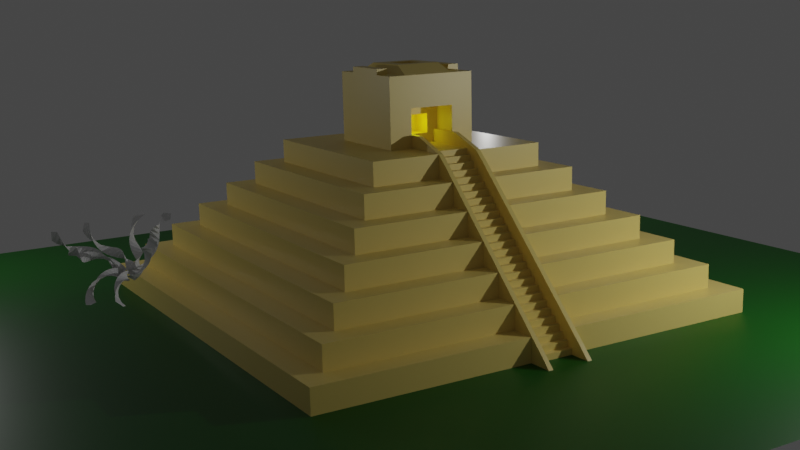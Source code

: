 # Source: MayanPyramid_Alternative.blend  (saved by Blender 2.91.10; exported with 4.5.12 LTS)
import bpy
from mathutils import Matrix  # noqa: F401  (used for matrix-valued properties, if any)

bpy.ops.wm.read_factory_settings(use_empty=True)
scene = bpy.context.scene
scene.name = 'Scene'

# ---- collections
col_collection = bpy.data.collections.new('Collection'); scene.collection.children.link(col_collection)
col_plant = bpy.data.collections.new('plant'); col_collection.children.link(col_plant)

# ---- materials (node trees are filled in below, after node groups)
mat_pyramid = bpy.data.materials.new('Pyramid')
mat_pyramid.alpha_threshold = 0.0
mat_pyramid.use_transparent_shadow = False
mat_pyramid.line_color = (0.0, 0.0, 0.0, 1.0)
mat_ground = bpy.data.materials.new('Ground')
mat_ground.use_transparent_shadow = False

# ---- material node trees
mat_pyramid.use_nodes = True; mat_pyramid.node_tree.nodes.clear()
_N = mat_pyramid.node_tree.nodes; _L = mat_pyramid.node_tree.links
n0 = _N.new('ShaderNodeOutputMaterial'); n0.name = 'Material Output'; n0.location = (300, 300)
n1 = _N.new('ShaderNodeBsdfPrincipled'); n1.name = 'Principled BSDF'; n1.location = (10, 300)
n1.distribution = 'GGX'
n1.subsurface_method = 'BURLEY'
n1.inputs[0].default_value = (0.8276, 0.6448, 0.1861, 1.0)
n1.inputs[2].default_value = 0.4
n1.inputs[3].default_value = 1.45
n1.inputs[27].default_value = (0.0, 0.0, 0.0, 1.0)
n1.inputs[28].default_value = 1.0
_L.new(n1.outputs[0], n0.inputs[0])
n0.is_active_output = True
mat_ground.use_nodes = True; mat_ground.node_tree.nodes.clear()
_N = mat_ground.node_tree.nodes; _L = mat_ground.node_tree.links
n0 = _N.new('ShaderNodeBsdfPrincipled'); n0.name = 'Principled BSDF'; n0.location = (10, 300)
n0.distribution = 'GGX'
n0.subsurface_method = 'BURLEY'
n0.inputs[0].default_value = (0.001593, 0.0985, 0.001359, 1.0)
n0.inputs[3].default_value = 1.45
n0.inputs[27].default_value = (0.0, 0.0, 0.0, 1.0)
n0.inputs[28].default_value = 1.0
n1 = _N.new('ShaderNodeOutputMaterial'); n1.name = 'Material Output'; n1.location = (300, 300)
_L.new(n0.outputs[0], n1.inputs[0])
n1.is_active_output = True

# ---- world
world_world = bpy.data.worlds.new('World'); scene.world = world_world
world_world.use_nodes = True; world_world.node_tree.nodes.clear()
_N = world_world.node_tree.nodes; _L = world_world.node_tree.links
n0 = _N.new('ShaderNodeOutputWorld'); n0.name = 'World Output'; n0.location = (300, 300)
n1 = _N.new('ShaderNodeBackground'); n1.name = 'Background'; n1.location = (10, 300)
n1.inputs[0].default_value = (0.05088, 0.05088, 0.05088, 1.0)
_L.new(n1.outputs[0], n0.inputs[0])
n0.is_active_output = True
world_world.color = (0.05088, 0.05088, 0.05088)
world_world.use_sun_shadow = False
world_world.sun_shadow_jitter_overblur = 0.0

# ---- cameras
cam_camera = bpy.data.cameras.new('Camera')
cam_camera.clip_end = 100.0
cam_camera.ortho_scale = 7.314

# ---- lights
light_light = bpy.data.lights.new('Light', 'POINT')
light_light.transmission_factor = 0.0
light_light.energy = 3000.0
light_light.shadow_soft_size = 0.1
light_light.shadow_maximum_resolution = 0.006
light_light.use_absolute_resolution = True
light_light_001 = bpy.data.lights.new('Light.001', 'POINT')
light_light_001.transmission_factor = 0.0
light_light_001.energy = 1000.0
light_light_001.shadow_soft_size = 0.1
light_light_001.shadow_maximum_resolution = 0.006
light_light_001.use_absolute_resolution = True
light_light_002 = bpy.data.lights.new('Light.002', 'POINT')
light_light_002.transmission_factor = 0.0
light_light_002.energy = 1000.0
light_light_002.shadow_soft_size = 0.1
light_light_002.shadow_maximum_resolution = 0.006
light_light_002.use_absolute_resolution = True
light_point_001 = bpy.data.lights.new('Point.001', 'POINT')
light_point_001.color = (0.874, 1.0, 0.009062)
light_point_001.transmission_factor = 0.0
light_point_001.shadow_soft_size = 0.25
light_point_001.shadow_maximum_resolution = 0.006
light_point_001.use_absolute_resolution = True

# ---- meshes
me_cube = bpy.data.meshes.new('Cube')
me_cube.from_pydata([(9.0, 9.0, 1.0), (10.0, 10.0, 0.0), (9.0, -9.0, 1.0), (10.0, -10.0, 0.0), (-9.0, 9.0, 1.0), (-10.0, 10.0, 0.0), (-9.0, -9.0, 1.0), (-10.0, -10.0, 0.0), (10.0, -10.0, 1.0), (-10.0, -10.0, 1.0), (10.0, 10.0, 1.0), (-10.0, 10.0, 1.0), (8.0, -8.0, 2.0), (-8.0, -8.0, 2.0), (8.0, 8.0, 2.0), (-8.0, 8.0, 2.0), (9.0, -9.0, 2.0), (-9.0, -9.0, 2.0), (9.0, 9.0, 2.0), (-9.0, 9.0, 2.0), (7.0, -7.0, 3.0), (-7.0, -7.0, 3.0), (7.0, 7.0, 3.0), (-7.0, 7.0, 3.0), (8.0, -8.0, 3.0), (-8.0, -8.0, 3.0), (8.0, 8.0, 3.0), (-8.0, 8.0, 3.0), (6.0, -6.0, 4.0), (-6.0, -6.0, 4.0), (6.0, 6.0, 4.0), (-6.0, 6.0, 4.0), (7.0, -7.0, 4.0), (-7.0, -7.0, 4.0), (7.0, 7.0, 4.0), (-7.0, 7.0, 4.0), (5.0, -5.0, 5.0), (-5.0, -5.0, 5.0), (5.0, 5.0, 5.0), (-5.0, 5.0, 5.0), (6.0, -6.0, 5.0), (-6.0, -6.0, 5.0), (6.0, 6.0, 5.0), (-6.0, 6.0, 5.0), (4.0, -4.0, 6.0), (-4.0, -4.0, 6.0), (4.0, 4.0, 6.0), (-4.0, 4.0, 6.0), (5.0, -5.0, 6.0), (-5.0, -5.0, 6.0), (5.0, 5.0, 6.0), (-5.0, 5.0, 6.0), (2.0, -2.0, 7.0), (-2.0, -2.0, 7.0), (2.0, 2.0, 7.0), (-2.0, 2.0, 7.0), (4.0, -4.0, 7.0), (-4.0, -4.0, 7.0), (4.0, 4.0, 7.0), (-4.0, 4.0, 7.0), (2.0, -2.0, 10.0), (-2.0, -2.0, 10.0), (2.0, 2.0, 10.0), (-2.0, 2.0, 10.0), (1.0, -10.0, 1.0), (1.0, 10.0, 1.0), (1.0, 9.0, 1.0), (1.0, -9.0, 2.0), (1.0, 9.0, 2.0), (1.0, -8.0, 2.0), (1.0, -8.0, 3.0), (1.0, 8.0, 3.0), (1.0, 7.0, 3.0), (1.0, -7.0, 4.0), (1.0, 7.0, 4.0), (1.0, -6.0, 5.0), (1.0, 6.0, 5.0), (1.0, -5.0, 6.0), (1.0, 5.0, 6.0), (1.0, -4.0, 7.0), (1.0, 4.0, 7.0), (1.0, 2.0, 7.0), (1.0, -2.0, 10.0), (1.0, 2.0, 10.0), (-1.0, -10.0, 1.0), (-1.0, -9.0, 2.0), (-1.0, -8.0, 3.0), (-1.0, -7.0, 3.0), (-1.0, -7.0, 4.0), (-1.0, -6.0, 4.0), (-1.0, -6.0, 5.0), (-1.0, -5.0, 5.0), (-1.0, -5.0, 6.0), (-1.0, -4.0, 7.0), (-1.0, -2.0, 7.0), (-1.0, -2.0, 10.0), (-1.0, 10.0, 1.0), (-1.0, 9.0, 1.0), (-1.0, 9.0, 2.0), (-1.0, 8.0, 3.0), (-1.0, 7.0, 4.0), (-1.0, 6.0, 4.0), (-1.0, 6.0, 5.0), (-1.0, 5.0, 6.0), (-1.0, 4.0, 6.0), (-1.0, 4.0, 7.0), (-1.0, 2.0, 10.0), (-2.0, 2.0, 8.649), (2.0, 2.0, 8.649), (2.0, -2.0, 8.649), (-2.0, -2.0, 8.649), (1.0, -2.0, 8.649), (1.0, 2.0, 8.649), (-1.0, -2.0, 8.649), (-1.0, 2.0, 8.649), (2.0, 0.0, 10.0), (-2.0, 0.0, 10.0), (0.0, 2.0, 10.0), (1.0, 0.0, 10.37), (0.0, -2.0, 10.0), (-1.0, 0.0, 10.37), (1.5, 0.0, 10.0), (-1.5, 0.0, 10.0), (2.0, -1.0, 10.0), (-2.0, 1.0, 10.0), (1.25, -2.0, 10.0), (0.5, 2.0, 10.0), (1.0, -1.0, 10.37), (-0.5, -2.0, 10.0), (-1.25, 2.0, 10.0), (-1.0, -1.0, 10.37), (-1.25, -2.0, 10.0), (2.0, 1.0, 10.0), (-2.0, -1.0, 10.0), (1.25, 2.0, 10.0), (-0.5, 2.0, 10.0), (1.0, 1.0, 10.37), (0.5, -2.0, 10.0), (-1.0, 1.0, 10.37), (0.0, -1.0, 10.37), (0.0, 1.0, 10.37), (0.5, 0.0, 10.37), (-0.5, 0.0, 10.37), (1.5, -1.0, 10.0), (1.5, 1.0, 10.0), (1.25, 0.0, 10.0), (-1.5, -1.0, 10.0), (-1.5, 1.0, 10.0), (-1.25, 0.0, 10.0), (-1.75, 1.0, 10.0), (-1.25, 1.0, 10.0), (-1.25, -1.0, 10.0), (1.25, 1.0, 10.0), (1.75, 1.0, 10.0), (1.75, -1.0, 10.0), (-0.5, 1.0, 10.37), (0.5, 1.0, 10.37), (0.5, -1.0, 10.37), (-0.5, -1.0, 10.37), (1.25, -1.0, 10.0), (-1.75, -1.0, 10.0), (2.0, 1.0, 10.25), (2.0, 0.0, 10.25), (-2.0, -1.0, 10.25), (-2.0, 0.0, 10.25), (1.5, 1.0, 10.25), (1.5, 0.0, 10.25), (1.75, 0.0, 10.25), (-1.5, 1.0, 10.25), (-1.5, 0.0, 10.25), (-1.75, 0.0, 10.25), (2.0, -1.0, 10.25), (-2.0, 1.0, 10.25), (1.5, -1.0, 10.25), (-1.5, -1.0, 10.25), (-1.75, 1.0, 10.25), (1.75, 1.0, 10.25), (1.75, -1.0, 10.25), (-1.75, -1.0, 10.25), (0.0, 0.5, 10.37), (0.0, -0.5, 10.37), (-0.5, 0.5, 10.37), (-0.25, 1.0, 10.37), (0.5, 0.5, 10.37), (0.25, 1.0, 10.37), (0.5, -0.5, 10.37), (0.25, -1.0, 10.37), (-0.5, -0.5, 10.37), (-0.25, -1.0, 10.37), (-0.25, -0.5, 10.37), (0.25, -0.5, 10.37), (-0.25, 0.5, 10.37), (0.25, 0.5, 10.37), (0.0, 0.5, 10.02), (0.0, 0.0, 10.02), (-0.25, 0.0, 10.02), (0.25, 0.0, 10.02), (0.5, 0.0, 10.02), (-0.5, 0.5, 10.02), (-0.5, 0.0, 10.02), (0.5, 0.5, 10.02), (0.0, -0.5, 10.02), (0.5, -0.5, 10.02), (-0.5, -0.5, 10.02), (-0.25, -0.5, 10.02), (0.25, -0.5, 10.02), (-0.25, 0.5, 10.02), (0.25, 0.5, 10.02), (1.0, -0.843, 7.0), (-1.0, -0.843, 7.0), (1.0, -0.843, 8.649), (-1.0, -0.843, 8.649), (0.0, -0.843, 7.0), (1.0, -0.843, 7.825), (-1.0, -0.843, 7.825), (0.0, -0.843, 8.649), (-0.5, -0.843, 7.0), (1.0, -0.843, 8.237), (-1.0, -0.843, 8.237), (-0.5, -0.843, 8.649), (0.5, -0.843, 7.0), (1.0, -0.843, 7.412), (-1.0, -0.843, 7.412), (0.5, -0.843, 8.649), (0.0, -0.843, 8.237), (0.0, -0.843, 7.412), (-0.5, -0.843, 7.825), (0.5, -0.843, 7.825), (0.5, -0.843, 7.412), (-0.5, -0.843, 7.412), (-0.5, -0.843, 8.237), (0.5, -0.843, 8.237), (0.0, 0.05315, 7.412), (0.0, 0.05315, 7.825), (0.5, 0.05315, 7.825), (0.0, 0.05315, 8.237), (-0.5, 0.05315, 7.825), (0.5, 0.05315, 7.412), (-0.5, 0.05315, 7.412), (-0.5, 0.05315, 8.237), (0.5, 0.05315, 8.237), (1.0, -10.0, 0.0), (-1.0, 10.0, 0.0), (1.0, 10.0, 0.0), (-1.0, 8.0, 2.0), (1.0, 8.0, 2.0), (-1.0, 7.0, 3.0), (1.0, 6.0, 4.0), (-1.0, 5.0, 5.0), (1.0, 5.0, 5.0), (1.0, 4.0, 6.0), (-1.0, 2.0, 7.0), (1.0, -2.0, 7.0), (1.0, -4.0, 6.0), (1.0, -5.0, 5.0), (1.0, -6.0, 4.0), (1.0, -7.0, 3.0), (1.0, -9.0, 1.0), (-1.0, -10.0, 0.0), (-1.0, -9.0, 1.0), (-1.0, -8.0, 2.0), (-1.0, -4.0, 6.0), (-0.3333, 2.0, 8.649), (0.3333, 2.0, 8.649), (-0.3333, 10.0, 0.0), (0.3333, 10.0, 0.0), (-0.3333, 8.0, 2.0), (0.3333, 8.0, 2.0), (-0.3333, 5.0, 5.0), (0.3333, 5.0, 5.0), (-0.3333, 2.0, 7.0), (0.3333, 2.0, 7.0), (-0.3333, 9.0, 1.0), (0.3333, 9.0, 1.0), (-0.3333, 7.0, 3.0), (0.3333, 7.0, 3.0), (-0.3333, 6.0, 4.0), (0.3333, 6.0, 4.0), (-0.3333, 4.0, 6.0), (0.3333, 4.0, 6.0), (0.8037, -9.0, 1.0), (-0.8037, -9.0, 1.0), (0.8037, -4.0, 6.0), (-0.8037, -4.0, 6.0), (0.8037, -3.125, 7.0), (-0.8037, -3.125, 7.0), (-0.8037, -10.0, 0.0), (0.8037, -10.0, 0.0), (0.8037, -8.0, 2.0), (-0.8037, -8.0, 2.0), (0.8037, -7.0, 3.0), (-0.8037, -7.0, 3.0), (0.8037, -6.0, 4.0), (-0.8037, -6.0, 4.0), (0.8037, -5.0, 5.0), (-0.8037, -5.0, 5.0), (1.0, -2.498, 7.546), (1.0, -4.498, 6.545), (1.0, -5.498, 5.545), (1.0, -6.498, 4.545), (-0.8037, -9.498, 1.545), (-1.0, -9.498, 1.545), (-0.8037, -4.498, 6.545), (-1.0, -4.498, 6.545), (-1.0, -8.498, 2.545), (-0.8037, -2.498, 7.546), (-1.0, -2.498, 7.546), (0.8037, -10.5, 0.5454), (1.0, -10.5, 0.5454), (1.0, -7.498, 3.545), (1.0, -8.498, 2.545), (1.0, -9.498, 1.545), (-0.8037, -8.498, 2.545), (-0.8037, -7.498, 3.545), (-1.0, -7.498, 3.545), (-0.8037, -6.498, 4.545), (-1.0, -6.498, 4.545), (-0.8037, -5.498, 5.545), (-1.0, -5.498, 5.545), (-1.0, -10.5, 0.5454), (0.8037, -9.498, 1.545), (0.8037, -4.498, 6.545), (0.8037, -2.498, 7.546), (-0.8037, -10.5, 0.5454), (0.8037, -8.498, 2.545), (0.8037, -7.498, 3.545), (0.8037, -6.498, 4.545), (0.8037, -5.498, 5.545), (-0.8037, -0.843, 7.0), (-1.0, -0.843, 7.0), (1.0, -0.843, 7.0), (0.8037, -0.843, 7.0), (1.0, -0.843, 7.546), (0.8037, -0.843, 7.546), (-0.8037, -0.843, 7.546), (-1.0, -0.843, 7.546), (-0.8037, -11.02, 0.0), (0.8037, -11.02, 0.0), (1.0, -11.02, 0.0), (-1.0, -11.02, 0.0), (1.0, -3.502, 6.473), (-1.0, -3.502, 6.473), (0.8037, -3.502, 6.473), (-0.8037, -3.502, 6.473), (0.8037, -4.0, 7.0), (-0.8037, -4.0, 7.0), (-0.8037, -10.12, 0.0), (-0.8037, -10.12, 0.25), (-0.8037, -9.875, 0.0), (-0.8037, -9.875, 0.25), (0.8037, -10.12, 0.0), (0.8037, -10.12, 0.25), (0.8037, -9.875, 0.0), (0.8037, -9.875, 0.25), (-0.8037, -9.875, 0.25), (-0.8037, -9.875, 0.5), (-0.8037, -9.625, 0.25), (-0.8037, -9.625, 0.5), (0.8037, -9.875, 0.25), (0.8037, -9.875, 0.5), (0.8037, -9.625, 0.25), (0.8037, -9.625, 0.5), (-0.8037, -9.625, 0.5), (-0.8037, -9.625, 0.75), (-0.8037, -9.375, 0.5), (-0.8037, -9.375, 0.75), (0.8037, -9.625, 0.5), (0.8037, -9.625, 0.75), (0.8037, -9.375, 0.5), (0.8037, -9.375, 0.75), (-0.8037, -9.375, 0.75), (-0.8037, -9.375, 1.0), (-0.8037, -9.125, 0.75), (-0.8037, -9.125, 1.0), (0.8037, -9.375, 0.75), (0.8037, -9.375, 1.0), (0.8037, -9.125, 0.75), (0.8037, -9.125, 1.0), (-0.8037, -9.125, 1.0), (-0.8037, -9.125, 1.25), (-0.8037, -8.875, 1.0), (-0.8037, -8.875, 1.25), (0.8037, -9.125, 1.0), (0.8037, -9.125, 1.25), (0.8037, -8.875, 1.0), (0.8037, -8.875, 1.25), (-0.8037, -8.875, 1.25), (-0.8037, -8.875, 1.5), (-0.8037, -8.625, 1.25), (-0.8037, -8.625, 1.5), (0.8037, -8.875, 1.25), (0.8037, -8.875, 1.5), (0.8037, -8.625, 1.25), (0.8037, -8.625, 1.5), (-0.8037, -8.625, 1.5), (-0.8037, -8.625, 1.75), (-0.8037, -8.375, 1.5), (-0.8037, -8.375, 1.75), (0.8037, -8.625, 1.5), (0.8037, -8.625, 1.75), (0.8037, -8.375, 1.5), (0.8037, -8.375, 1.75), (-0.8037, -8.375, 1.75), (-0.8037, -8.375, 2.0), (-0.8037, -8.125, 1.75), (-0.8037, -8.125, 2.0), (0.8037, -8.375, 1.75), (0.8037, -8.375, 2.0), (0.8037, -8.125, 1.75), (0.8037, -8.125, 2.0), (-0.8037, -8.125, 2.0), (-0.8037, -8.125, 2.25), (-0.8037, -7.875, 2.0), (-0.8037, -7.875, 2.25), (0.8037, -8.125, 2.0), (0.8037, -8.125, 2.25), (0.8037, -7.875, 2.0), (0.8037, -7.875, 2.25), (-0.8037, -7.875, 2.25), (-0.8037, -7.875, 2.5), (-0.8037, -7.625, 2.25), (-0.8037, -7.625, 2.5), (0.8037, -7.875, 2.25), (0.8037, -7.875, 2.5), (0.8037, -7.625, 2.25), (0.8037, -7.625, 2.5), (-0.8037, -7.625, 2.5), (-0.8037, -7.625, 2.75), (-0.8037, -7.375, 2.5), (-0.8037, -7.375, 2.75), (0.8037, -7.625, 2.5), (0.8037, -7.625, 2.75), (0.8037, -7.375, 2.5), (0.8037, -7.375, 2.75), (-0.8037, -7.375, 2.75), (-0.8037, -7.375, 3.0), (-0.8037, -7.125, 2.75), (-0.8037, -7.125, 3.0), (0.8037, -7.375, 2.75), (0.8037, -7.375, 3.0), (0.8037, -7.125, 2.75), (0.8037, -7.125, 3.0), (-0.8037, -7.125, 3.0), (-0.8037, -7.125, 3.25), (-0.8037, -6.875, 3.0), (-0.8037, -6.875, 3.25), (0.8037, -7.125, 3.0), (0.8037, -7.125, 3.25), (0.8037, -6.875, 3.0), (0.8037, -6.875, 3.25), (-0.8037, -6.875, 3.25), (-0.8037, -6.875, 3.5), (-0.8037, -6.625, 3.25), (-0.8037, -6.625, 3.5), (0.8037, -6.875, 3.25), (0.8037, -6.875, 3.5), (0.8037, -6.625, 3.25), (0.8037, -6.625, 3.5), (-0.8037, -6.625, 3.5), (-0.8037, -6.625, 3.75), (-0.8037, -6.375, 3.5), (-0.8037, -6.375, 3.75), (0.8037, -6.625, 3.5), (0.8037, -6.625, 3.75), (0.8037, -6.375, 3.5), (0.8037, -6.375, 3.75), (-0.8037, -6.375, 3.75), (-0.8037, -6.375, 4.0), (-0.8037, -6.125, 3.75), (-0.8037, -6.125, 4.0), (0.8037, -6.375, 3.75), (0.8037, -6.375, 4.0), (0.8037, -6.125, 3.75), (0.8037, -6.125, 4.0), (-0.8037, -6.125, 4.0), (-0.8037, -6.125, 4.25), (-0.8037, -5.875, 4.0), (-0.8037, -5.875, 4.25), (0.8037, -6.125, 4.0), (0.8037, -6.125, 4.25), (0.8037, -5.875, 4.0), (0.8037, -5.875, 4.25), (-0.8037, -5.875, 4.25), (-0.8037, -5.875, 4.5), (-0.8037, -5.625, 4.25), (-0.8037, -5.625, 4.5), (0.8037, -5.875, 4.25), (0.8037, -5.875, 4.5), (0.8037, -5.625, 4.25), (0.8037, -5.625, 4.5), (-0.8037, -5.625, 4.5), (-0.8037, -5.625, 4.75), (-0.8037, -5.375, 4.5), (-0.8037, -5.375, 4.75), (0.8037, -5.625, 4.5), (0.8037, -5.625, 4.75), (0.8037, -5.375, 4.5), (0.8037, -5.375, 4.75), (-0.8037, -5.375, 4.75), (-0.8037, -5.375, 5.0), (-0.8037, -5.125, 4.75), (-0.8037, -5.125, 5.0), (0.8037, -5.375, 4.75), (0.8037, -5.375, 5.0), (0.8037, -5.125, 4.75), (0.8037, -5.125, 5.0), (-0.8037, -5.125, 5.0), (-0.8037, -5.125, 5.25), (-0.8037, -4.875, 5.0), (-0.8037, -4.875, 5.25), (0.8037, -5.125, 5.0), (0.8037, -5.125, 5.25), (0.8037, -4.875, 5.0), (0.8037, -4.875, 5.25), (-0.8037, -4.875, 5.25), (-0.8037, -4.875, 5.5), (-0.8037, -4.625, 5.25), (-0.8037, -4.625, 5.5), (0.8037, -4.875, 5.25), (0.8037, -4.875, 5.5), (0.8037, -4.625, 5.25), (0.8037, -4.625, 5.5), (-0.8037, -4.625, 5.5), (-0.8037, -4.625, 5.75), (-0.8037, -4.375, 5.5), (-0.8037, -4.375, 5.75), (0.8037, -4.625, 5.5), (0.8037, -4.625, 5.75), (0.8037, -4.375, 5.5), (0.8037, -4.375, 5.75), (-0.8037, -4.375, 5.75), (-0.8037, -4.375, 6.0), (-0.8037, -4.125, 5.75), (-0.8037, -4.125, 6.0), (0.8037, -4.375, 5.75), (0.8037, -4.375, 6.0), (0.8037, -4.125, 5.75), (0.8037, -4.125, 6.0), (-0.8037, -4.125, 6.0), (-0.8037, -4.125, 6.25), (-0.8037, -3.875, 6.0), (-0.8037, -3.875, 6.25), (0.8037, -4.125, 6.0), (0.8037, -4.125, 6.25), (0.8037, -3.875, 6.0), (0.8037, -3.875, 6.25), (-0.8037, -3.875, 6.25), (-0.8037, -3.875, 6.5), (-0.8037, -3.625, 6.25), (-0.8037, -3.625, 6.5), (0.8037, -3.875, 6.25), (0.8037, -3.875, 6.5), (0.8037, -3.625, 6.25), (0.8037, -3.625, 6.5), (-0.8037, -3.625, 6.5), (-0.8037, -3.625, 6.75), (-0.8037, -3.375, 6.5), (-0.8037, -3.375, 6.75), (0.8037, -3.625, 6.5), (0.8037, -3.625, 6.75), (0.8037, -3.375, 6.5), (0.8037, -3.375, 6.75), (-0.8037, -3.375, 6.75), (-0.8037, -3.375, 7.0), (-0.8037, -3.125, 6.75), (0.8037, -3.375, 6.75), (0.8037, -3.375, 7.0), (0.8037, -3.125, 6.75)], [], [(4, 6, 17, 19), (258, 84, 9, 7), (7, 9, 11, 5), (243, 1, 3, 241), (1, 10, 8, 3), (243, 65, 10, 1), (259, 6, 9, 84), (0, 2, 8, 10), (6, 4, 11, 9), (66, 0, 10, 65), (15, 13, 25, 27), (257, 2, 16, 67), (97, 4, 19, 98), (2, 0, 18, 16), (260, 13, 17, 85), (14, 12, 16, 18), (13, 15, 19, 17), (245, 14, 18, 68), (246, 23, 35, 100), (69, 12, 24, 70), (244, 15, 27, 99), (12, 14, 26, 24), (87, 21, 25, 86), (22, 20, 24, 26), (21, 23, 27, 25), (72, 22, 26, 71), (255, 28, 40, 75), (20, 22, 34, 32), (23, 21, 33, 35), (256, 20, 32, 73), (89, 29, 33, 88), (30, 28, 32, 34), (29, 31, 35, 33), (247, 30, 34, 74), (39, 37, 49, 51), (101, 31, 43, 102), (28, 30, 42, 40), (31, 29, 41, 43), (91, 37, 41, 90), (38, 36, 40, 42), (37, 39, 43, 41), (249, 38, 42, 76), (44, 46, 58, 56), (254, 36, 48, 77), (248, 39, 51, 103), (36, 38, 50, 48), (261, 45, 49, 92), (46, 44, 48, 50), (45, 47, 51, 49), (250, 46, 50, 78), (114, 107, 63, 129, 106), (47, 45, 57, 59), (253, 44, 56, 79), (104, 47, 59, 105), (94, 53, 57, 93), (54, 52, 56, 58), (53, 55, 59, 57), (81, 54, 58, 80), (109, 108, 62, 132, 115, 123, 60), (107, 110, 61, 133, 116, 124, 63), (111, 109, 60, 125, 82), (113, 111, 82, 137, 119, 128, 95), (159, 127, 82, 125), (250, 78, 249), (52, 252, 79, 56), (46, 250, 80, 58), (89, 88, 87), (108, 112, 83, 134, 62), (102, 248, 101), (44, 253, 77, 48), (38, 249, 78, 50), (36, 254, 75, 40), (30, 247, 76, 42), (28, 255, 73, 32), (100, 101, 246), (20, 256, 70, 24), (14, 245, 71, 26), (22, 72, 74, 34), (72, 71, 245), (12, 69, 67, 16), (0, 66, 68, 18), (2, 257, 64, 8), (3, 8, 64, 241), (5, 242, 258, 7), (5, 11, 96, 242), (4, 97, 96, 11), (6, 259, 85, 17), (15, 244, 98, 19), (13, 260, 86, 25), (23, 246, 99, 27), (29, 89, 90, 41), (21, 87, 88, 33), (31, 101, 100, 35), (39, 248, 102, 43), (37, 91, 92, 49), (47, 104, 103, 51), (45, 261, 93, 57), (55, 251, 105, 59), (110, 113, 95, 131, 61), (158, 130, 95, 128), (91, 90, 89), (99, 246, 244), (112, 263, 262, 114, 106, 135, 117, 126, 83), (73, 255, 256), (81, 80, 250), (261, 92, 91), (75, 254, 255), (98, 244, 97), (247, 74, 72), (270, 251, 114, 262), (53, 94, 113, 110), (54, 81, 112, 108), (113, 94, 209, 222, 214, 218, 211), (252, 52, 109, 111), (55, 53, 110, 107), (52, 54, 108, 109), (251, 55, 107, 114), (157, 186, 139, 119, 137), (183, 192, 207, 200), (155, 138, 120, 142, 181), (143, 159, 125, 60, 123, 154), (154, 123, 171, 177), (152, 136, 118, 145), (146, 160, 133, 61, 131, 151), (150, 147, 122, 148), (124, 116, 164, 172), (121, 143, 173, 166), (129, 63, 124, 149, 147, 150), (138, 150, 148, 120), (106, 129, 150, 138), (130, 151, 131, 95), (120, 148, 151, 130), (148, 122, 146, 151), (144, 152, 145, 121), (62, 134, 152, 144, 153, 132), (134, 83, 136, 152), (115, 132, 161, 162), (123, 115, 162, 171), (144, 121, 166, 165), (180, 190, 205, 201), (117, 135, 155, 182, 140), (135, 106, 138, 155), (136, 156, 183, 141, 118), (83, 126, 156, 136), (126, 117, 140, 184, 156), (127, 157, 137, 82), (118, 141, 185, 157, 127), (190, 180, 139, 186), (139, 188, 158, 128, 119), (189, 187, 158, 188), (142, 120, 130, 158, 187), (121, 145, 159, 143), (145, 118, 127, 159), (153, 144, 165, 176), (146, 122, 169, 174), (176, 165, 166, 167), (175, 172, 164, 170), (168, 175, 170, 169), (161, 176, 167, 162), (162, 167, 177, 171), (167, 166, 173, 177), (169, 170, 178, 174), (170, 164, 163, 178), (116, 133, 163, 164), (143, 154, 177, 173), (160, 146, 174, 178), (122, 147, 168, 169), (147, 149, 175, 168), (133, 160, 178, 163), (149, 124, 172, 175), (132, 153, 176, 161), (180, 189, 188, 139), (181, 142, 199, 198), (179, 191, 206, 193), (185, 190, 186, 157), (187, 189, 204, 203), (185, 141, 197, 202), (190, 185, 202, 205), (140, 182, 191, 179), (182, 155, 181, 191), (189, 180, 201, 204), (156, 184, 192, 183), (184, 140, 179, 192), (207, 193, 194, 196), (206, 198, 199, 195), (194, 195, 204, 201), (195, 199, 203, 204), (197, 196, 205, 202), (196, 194, 201, 205), (193, 206, 195, 194), (200, 207, 196, 197), (141, 183, 200, 197), (191, 181, 198, 206), (192, 179, 193, 207), (142, 187, 203, 199), (231, 217, 210, 223), (252, 111, 210, 217, 213, 221, 208), (111, 113, 211, 219, 215, 223, 210), (94, 285, 284, 252, 208, 220, 212, 216, 209), (230, 224, 215, 219), (226, 229, 238, 236), (228, 221, 213, 227), (231, 224, 235, 240), (212, 220, 228, 225), (220, 208, 221, 228), (222, 229, 226, 214), (209, 216, 229, 222), (216, 212, 225, 229), (218, 230, 219, 211), (214, 226, 230, 218), (229, 225, 232, 238), (224, 231, 223, 215), (230, 226, 236, 239), (227, 213, 217, 231), (238, 232, 233, 236), (232, 237, 234, 233), (236, 233, 235, 239), (233, 234, 240, 235), (227, 231, 240, 234), (225, 228, 237, 232), (224, 230, 239, 235), (228, 227, 234, 237), (271, 81, 250, 279), (279, 250, 249, 269), (269, 249, 247, 277), (277, 247, 72, 275), (275, 72, 245, 267), (267, 245, 66, 273), (273, 66, 243, 265), (265, 243, 241, 287), (103, 104, 248), (245, 68, 66), (105, 251, 104), (249, 76, 247), (96, 97, 242), (66, 65, 243), (292, 290, 325, 326), (256, 255, 299, 309), (259, 258, 319, 301), (289, 291, 313, 312), (254, 253, 297, 298), (87, 260, 304, 314), (290, 288, 324, 325), (87, 86, 260), (70, 256, 69), (260, 85, 259), (259, 84, 258), (67, 69, 257), (79, 252, 340, 253), (94, 93, 261, 341), (77, 253, 254), (64, 257, 241), (319, 258, 339), (280, 281, 286, 287), (89, 87, 314, 316), (288, 289, 281, 280), (281, 289, 312, 300), (290, 291, 289, 288), (287, 241, 338, 337), (292, 293, 291, 290), (91, 89, 316, 318), (294, 295, 293, 292), (288, 280, 320, 324), (282, 283, 295, 294), (252, 284, 331, 330), (342, 343, 283, 282), (242, 264, 286, 258), (264, 265, 287, 286), (97, 272, 264, 242), (272, 273, 265, 264), (244, 266, 272, 97), (266, 267, 273, 272), (246, 274, 266, 244), (274, 275, 267, 266), (101, 276, 274, 246), (276, 277, 275, 274), (248, 268, 276, 101), (268, 269, 277, 276), (104, 278, 268, 248), (278, 279, 269, 268), (251, 270, 278, 104), (270, 271, 279, 278), (81, 271, 263, 112), (271, 270, 262, 263), (345, 93, 303, 302), (302, 303, 318, 317), (317, 318, 316, 315), (315, 316, 314, 313), (313, 314, 304, 312), (312, 304, 301, 300), (300, 301, 319, 323), (311, 320, 307, 308), (310, 324, 320, 311), (309, 325, 324, 310), (299, 326, 325, 309), (298, 327, 326, 299), (297, 321, 327, 298), (79, 344, 321, 297), (69, 256, 309, 310), (291, 293, 315, 313), (257, 69, 310, 311), (294, 292, 326, 327), (322, 296, 332, 333), (241, 257, 311, 308), (340, 252, 296, 79), (293, 295, 317, 315), (255, 254, 298, 299), (282, 294, 327, 321), (295, 283, 302, 317), (342, 282, 321, 344), (260, 259, 301, 304), (343, 285, 305, 345), (280, 287, 307, 320), (341, 261, 303, 93), (286, 281, 300, 323), (261, 91, 318, 303), (330, 331, 333, 332), (328, 329, 335, 334), (306, 305, 334, 335), (94, 306, 335, 329), (284, 322, 333, 331), (285, 94, 329, 328), (296, 252, 330, 332), (305, 285, 328, 334), (323, 319, 339, 336), (307, 287, 337), (308, 307, 337, 338), (286, 323, 336), (241, 308, 338), (336, 339, 258, 286), (94, 341, 93, 306), (283, 343, 345, 302), (284, 342, 344, 322), (253, 340, 79, 297), (296, 322, 344, 79), (305, 306, 93, 345), (284, 285, 343, 342), (346, 347, 349, 348), (348, 349, 353, 352), (352, 353, 351, 350), (350, 351, 347, 346), (348, 352, 350, 346), (353, 349, 347, 351), (354, 355, 357, 356), (356, 357, 361, 360), (360, 361, 359, 358), (358, 359, 355, 354), (356, 360, 358, 354), (361, 357, 355, 359), (362, 363, 365, 364), (364, 365, 369, 368), (368, 369, 367, 366), (366, 367, 363, 362), (364, 368, 366, 362), (369, 365, 363, 367), (370, 371, 373, 372), (372, 373, 377, 376), (376, 377, 375, 374), (374, 375, 371, 370), (372, 376, 374, 370), (377, 373, 371, 375), (378, 379, 381, 380), (380, 381, 385, 384), (384, 385, 383, 382), (382, 383, 379, 378), (380, 384, 382, 378), (385, 381, 379, 383), (386, 387, 389, 388), (388, 389, 393, 392), (392, 393, 391, 390), (390, 391, 387, 386), (388, 392, 390, 386), (393, 389, 387, 391), (394, 395, 397, 396), (396, 397, 401, 400), (400, 401, 399, 398), (398, 399, 395, 394), (396, 400, 398, 394), (401, 397, 395, 399), (402, 403, 405, 404), (404, 405, 409, 408), (408, 409, 407, 406), (406, 407, 403, 402), (404, 408, 406, 402), (409, 405, 403, 407), (410, 411, 413, 412), (412, 413, 417, 416), (416, 417, 415, 414), (414, 415, 411, 410), (412, 416, 414, 410), (417, 413, 411, 415), (418, 419, 421, 420), (420, 421, 425, 424), (424, 425, 423, 422), (422, 423, 419, 418), (420, 424, 422, 418), (425, 421, 419, 423), (426, 427, 429, 428), (428, 429, 433, 432), (432, 433, 431, 430), (430, 431, 427, 426), (428, 432, 430, 426), (433, 429, 427, 431), (434, 435, 437, 436), (436, 437, 441, 440), (440, 441, 439, 438), (438, 439, 435, 434), (436, 440, 438, 434), (441, 437, 435, 439), (442, 443, 445, 444), (444, 445, 449, 448), (448, 449, 447, 446), (446, 447, 443, 442), (444, 448, 446, 442), (449, 445, 443, 447), (450, 451, 453, 452), (452, 453, 457, 456), (456, 457, 455, 454), (454, 455, 451, 450), (452, 456, 454, 450), (457, 453, 451, 455), (458, 459, 461, 460), (460, 461, 465, 464), (464, 465, 463, 462), (462, 463, 459, 458), (460, 464, 462, 458), (465, 461, 459, 463), (466, 467, 469, 468), (468, 469, 473, 472), (472, 473, 471, 470), (470, 471, 467, 466), (468, 472, 470, 466), (473, 469, 467, 471), (474, 475, 477, 476), (476, 477, 481, 480), (480, 481, 479, 478), (478, 479, 475, 474), (476, 480, 478, 474), (481, 477, 475, 479), (482, 483, 485, 484), (484, 485, 489, 488), (488, 489, 487, 486), (486, 487, 483, 482), (484, 488, 486, 482), (489, 485, 483, 487), (490, 491, 493, 492), (492, 493, 497, 496), (496, 497, 495, 494), (494, 495, 491, 490), (492, 496, 494, 490), (497, 493, 491, 495), (498, 499, 501, 500), (500, 501, 505, 504), (504, 505, 503, 502), (502, 503, 499, 498), (500, 504, 502, 498), (505, 501, 499, 503), (506, 507, 509, 508), (508, 509, 513, 512), (512, 513, 511, 510), (510, 511, 507, 506), (508, 512, 510, 506), (513, 509, 507, 511), (514, 515, 517, 516), (516, 517, 521, 520), (520, 521, 519, 518), (518, 519, 515, 514), (516, 520, 518, 514), (521, 517, 515, 519), (522, 523, 525, 524), (524, 525, 529, 528), (528, 529, 527, 526), (526, 527, 523, 522), (524, 528, 526, 522), (529, 525, 523, 527), (530, 531, 533, 532), (532, 533, 537, 536), (536, 537, 535, 534), (534, 535, 531, 530), (532, 536, 534, 530), (537, 533, 531, 535), (538, 539, 541, 540), (540, 541, 545, 544), (544, 545, 543, 542), (542, 543, 539, 538), (540, 544, 542, 538), (545, 541, 539, 543), (546, 547, 549, 548), (548, 549, 553, 552), (552, 553, 551, 550), (550, 551, 547, 546), (548, 552, 550, 546), (553, 549, 547, 551), (554, 555, 557, 556), (556, 557, 561, 560), (560, 561, 559, 558), (558, 559, 555, 554), (556, 560, 558, 554), (561, 557, 555, 559), (562, 563, 285, 564), (564, 285, 284, 567), (567, 284, 566, 565), (565, 566, 563, 562), (564, 567, 565, 562), (284, 285, 563, 566)])
_k = set([(79, 344), (93, 345)])
me_cube.attributes.new('sharp_edge', 'BOOLEAN', 'EDGE').data.foreach_set('value', [ (min(e.vertices), max(e.vertices)) in _k for e in me_cube.edges])
_uv = me_cube.uv_layers.new(name='UVMap')
_uv.uv.foreach_set('vector', [0.8625, 0.5125, 0.8625, 0.7375, 0.8625, 0.7375, 0.8625, 0.5125, 0.5, 0.875, 0.625, 0.875, 0.625, 1.0, 0.5, 1.0, 0.5, 0.0, 0.625, 0.0, 0.625, 0.25, 0.5, 0.25, 0.25, 0.5, 0.5, 0.5, 0.5, 0.75, 0.25, 0.75, 0.5, 0.5, 0.625, 0.5, 0.625, 0.75, 0.5, 0.75, 0.5, 0.375, 0.625, 0.375, 0.625, 0.5, 0.5, 0.5, 0.75, 0.7375, 0.8625, 0.7375, 0.875, 0.75, 0.75, 0.75, 0.6375, 0.5125, 0.6375, 0.7375, 0.625, 0.75, 0.625, 0.5, 0.8625, 0.7375, 0.8625, 0.5125, 0.875, 0.5, 0.875, 0.75, 0.75, 0.5125, 0.6375, 0.5125, 0.625, 0.5, 0.75, 0.5, 0.85, 0.525, 0.85, 0.725, 0.85, 0.725, 0.85, 0.525, 0.75, 0.7375, 0.6375, 0.7375, 0.6375, 0.7375, 0.75, 0.7375, 0.75, 0.5125, 0.8625, 0.5125, 0.8625, 0.5125, 0.75, 0.5125, 0.6375, 0.7375, 0.6375, 0.5125, 0.6375, 0.5125, 0.6375, 0.7375, 0.75, 0.725, 0.85, 0.725, 0.8625, 0.7375, 0.75, 0.7375, 0.65, 0.525, 0.65, 0.725, 0.6375, 0.7375, 0.6375, 0.5125, 0.85, 0.725, 0.85, 0.525, 0.8625, 0.5125, 0.8625, 0.7375, 0.75, 0.525, 0.65, 0.525, 0.6375, 0.5125, 0.75, 0.5125, 0.75, 0.5375, 0.8375, 0.5375, 0.8375, 0.5375, 0.75, 0.5375, 0.75, 0.725, 0.65, 0.725, 0.65, 0.725, 0.75, 0.725, 0.75, 0.525, 0.85, 0.525, 0.85, 0.525, 0.75, 0.525, 0.65, 0.725, 0.65, 0.525, 0.65, 0.525, 0.65, 0.725, 0.75, 0.7125, 0.8375, 0.7125, 0.85, 0.725, 0.75, 0.725, 0.6625, 0.5375, 0.6625, 0.7125, 0.65, 0.725, 0.65, 0.525, 0.8375, 0.7125, 0.8375, 0.5375, 0.85, 0.525, 0.85, 0.725, 0.75, 0.5375, 0.6625, 0.5375, 0.65, 0.525, 0.75, 0.525, 0.75, 0.7, 0.675, 0.7, 0.675, 0.7, 0.75, 0.7, 0.6625, 0.7125, 0.6625, 0.5375, 0.6625, 0.5375, 0.6625, 0.7125, 0.8375, 0.5375, 0.8375, 0.7125, 0.8375, 0.7125, 0.8375, 0.5375, 0.75, 0.7125, 0.6625, 0.7125, 0.6625, 0.7125, 0.75, 0.7125, 0.75, 0.7, 0.825, 0.7, 0.8375, 0.7125, 0.75, 0.7125, 0.675, 0.55, 0.675, 0.7, 0.6625, 0.7125, 0.6625, 0.5375, 0.825, 0.7, 0.825, 0.55, 0.8375, 0.5375, 0.8375, 0.7125, 0.75, 0.55, 0.675, 0.55, 0.6625, 0.5375, 0.75, 0.5375, 0.8125, 0.5625, 0.8125, 0.6875, 0.8125, 0.6875, 0.8125, 0.5625, 0.75, 0.55, 0.825, 0.55, 0.825, 0.55, 0.75, 0.55, 0.675, 0.7, 0.675, 0.55, 0.675, 0.55, 0.675, 0.7, 0.825, 0.55, 0.825, 0.7, 0.825, 0.7, 0.825, 0.55, 0.75, 0.6875, 0.8125, 0.6875, 0.825, 0.7, 0.75, 0.7, 0.6875, 0.5625, 0.6875, 0.6875, 0.675, 0.7, 0.675, 0.55, 0.8125, 0.6875, 0.8125, 0.5625, 0.825, 0.55, 0.825, 0.7, 0.75, 0.5625, 0.6875, 0.5625, 0.675, 0.55, 0.75, 0.55, 0.7, 0.675, 0.7, 0.575, 0.7, 0.575, 0.7, 0.675, 0.75, 0.6875, 0.6875, 0.6875, 0.6875, 0.6875, 0.75, 0.6875, 0.75, 0.5625, 0.8125, 0.5625, 0.8125, 0.5625, 0.75, 0.5625, 0.6875, 0.6875, 0.6875, 0.5625, 0.6875, 0.5625, 0.6875, 0.6875, 0.75, 0.675, 0.8, 0.675, 0.8125, 0.6875, 0.75, 0.6875, 0.7, 0.575, 0.7, 0.675, 0.6875, 0.6875, 0.6875, 0.5625, 0.8, 0.675, 0.8, 0.575, 0.8125, 0.5625, 0.8125, 0.6875, 0.75, 0.575, 0.7, 0.575, 0.6875, 0.5625, 0.75, 0.5625, 0.75, 0.6, 0.775, 0.6, 0.775, 0.6, 0.7563, 0.6, 0.75, 0.6, 0.8, 0.575, 0.8, 0.675, 0.8, 0.675, 0.8, 0.575, 0.75, 0.675, 0.7, 0.675, 0.7, 0.675, 0.75, 0.675, 0.75, 0.575, 0.8, 0.575, 0.8, 0.575, 0.75, 0.575, 0.75, 0.65, 0.775, 0.65, 0.8, 0.675, 0.75, 0.675, 0.725, 0.6, 0.725, 0.65, 0.7, 0.675, 0.7, 0.575, 0.775, 0.65, 0.775, 0.6, 0.8, 0.575, 0.8, 0.675, 0.75, 0.6, 0.725, 0.6, 0.7, 0.575, 0.75, 0.575, 0.725, 0.65, 0.725, 0.6, 0.725, 0.6, 0.725, 0.6125, 0.725, 0.625, 0.725, 0.6375, 0.725, 0.65, 0.775, 0.6, 0.775, 0.65, 0.775, 0.65, 0.775, 0.6375, 0.775, 0.625, 0.775, 0.6125, 0.775, 0.6, 0.75, 0.65, 0.725, 0.65, 0.725, 0.65, 0.7438, 0.65, 0.75, 0.65, 0.75, 0.65, 0.75, 0.65, 0.75, 0.65, 0.75, 0.65, 0.75, 0.65, 0.75, 0.65, 0.75, 0.65, 0.7438, 0.6375, 0.75, 0.6375, 0.75, 0.65, 0.7438, 0.65, 0.75, 0.575, 0.75, 0.5625, 0.75, 0.5625, 0.725, 0.65, 0.75, 0.65, 0.75, 0.675, 0.7, 0.675, 0.7, 0.575, 0.75, 0.575, 0.75, 0.575, 0.7, 0.575, 0.75, 0.7, 0.75, 0.7125, 0.75, 0.7125, 0.725, 0.6, 0.75, 0.6, 0.75, 0.6, 0.7438, 0.6, 0.725, 0.6, 0.75, 0.55, 0.75, 0.5625, 0.75, 0.55, 0.7, 0.675, 0.75, 0.675, 0.75, 0.6875, 0.6875, 0.6875, 0.6875, 0.5625, 0.75, 0.5625, 0.75, 0.5625, 0.6875, 0.5625, 0.6875, 0.6875, 0.75, 0.6875, 0.75, 0.7, 0.675, 0.7, 0.675, 0.55, 0.75, 0.55, 0.75, 0.55, 0.675, 0.55, 0.675, 0.7, 0.75, 0.7, 0.75, 0.7125, 0.6625, 0.7125, 0.75, 0.5375, 0.75, 0.55, 0.75, 0.5375, 0.6625, 0.7125, 0.75, 0.7125, 0.75, 0.725, 0.65, 0.725, 0.65, 0.525, 0.75, 0.525, 0.75, 0.525, 0.65, 0.525, 0.6625, 0.5375, 0.75, 0.5375, 0.75, 0.5375, 0.6625, 0.5375, 0.75, 0.5375, 0.75, 0.525, 0.75, 0.525, 0.65, 0.725, 0.75, 0.725, 0.75, 0.7375, 0.6375, 0.7375, 0.6375, 0.5125, 0.75, 0.5125, 0.75, 0.5125, 0.6375, 0.5125, 0.6375, 0.7375, 0.75, 0.7375, 0.75, 0.75, 0.625, 0.75, 0.5, 0.75, 0.625, 0.75, 0.625, 0.875, 0.5, 0.875, 0.125, 0.5, 0.25, 0.5, 0.25, 0.75, 0.125, 0.75, 0.5, 0.25, 0.625, 0.25, 0.625, 0.375, 0.5, 0.375, 0.8625, 0.5125, 0.75, 0.5125, 0.75, 0.5, 0.875, 0.5, 0.8625, 0.7375, 0.75, 0.7375, 0.75, 0.7375, 0.8625, 0.7375, 0.85, 0.525, 0.75, 0.525, 0.75, 0.5125, 0.8625, 0.5125, 0.85, 0.725, 0.75, 0.725, 0.75, 0.725, 0.85, 0.725, 0.8375, 0.5375, 0.75, 0.5375, 0.75, 0.525, 0.85, 0.525, 0.825, 0.7, 0.75, 0.7, 0.75, 0.7, 0.825, 0.7, 0.8375, 0.7125, 0.75, 0.7125, 0.75, 0.7125, 0.8375, 0.7125, 0.825, 0.55, 0.75, 0.55, 0.75, 0.5375, 0.8375, 0.5375, 0.8125, 0.5625, 0.75, 0.5625, 0.75, 0.55, 0.825, 0.55, 0.8125, 0.6875, 0.75, 0.6875, 0.75, 0.6875, 0.8125, 0.6875, 0.8, 0.575, 0.75, 0.575, 0.75, 0.5625, 0.8125, 0.5625, 0.8, 0.675, 0.75, 0.675, 0.75, 0.675, 0.8, 0.675, 0.775, 0.6, 0.75, 0.6, 0.75, 0.575, 0.8, 0.575, 0.775, 0.65, 0.75, 0.65, 0.75, 0.65, 0.7563, 0.65, 0.775, 0.65, 0.75, 0.6375, 0.75, 0.6375, 0.75, 0.65, 0.75, 0.65, 0.75, 0.6875, 0.75, 0.7, 0.75, 0.7, 0.75, 0.525, 0.75, 0.5375, 0.75, 0.525, 0.75, 0.6, 0.75, 0.6, 0.75, 0.6, 0.75, 0.6, 0.75, 0.6, 0.75, 0.6, 0.75, 0.6, 0.75, 0.6, 0.75, 0.6, 0.75, 0.7125, 0.75, 0.7, 0.75, 0.7125, 0.75, 0.6, 0.75, 0.575, 0.75, 0.575, 0.75, 0.675, 0.75, 0.6875, 0.75, 0.6875, 0.75, 0.7, 0.75, 0.6875, 0.75, 0.7, 0.75, 0.5125, 0.75, 0.525, 0.75, 0.5125, 0.75, 0.55, 0.75, 0.5375, 0.75, 0.5375, 0.75, 0.6, 0.75, 0.6, 0.75, 0.6, 0.75, 0.6, 0.775, 0.65, 0.75, 0.65, 0.75, 0.65, 0.775, 0.65, 0.725, 0.6, 0.75, 0.6, 0.75, 0.6, 0.725, 0.6, 0.75, 0.65, 0.75, 0.65, 0.75, 0.65, 0.75, 0.65, 0.75, 0.65, 0.75, 0.65, 0.75, 0.65, 0.75, 0.65, 0.725, 0.65, 0.725, 0.65, 0.75, 0.65, 0.775, 0.6, 0.775, 0.65, 0.775, 0.65, 0.775, 0.6, 0.725, 0.65, 0.725, 0.6, 0.725, 0.6, 0.725, 0.65, 0.75, 0.6, 0.775, 0.6, 0.775, 0.6, 0.75, 0.6, 0.75, 0.6375, 0.75, 0.6375, 0.75, 0.6375, 0.75, 0.65, 0.75, 0.65, 0.75, 0.6188, 0.75, 0.6188, 0.75, 0.6188, 0.75, 0.6188, 0.75, 0.6125, 0.75, 0.6125, 0.75, 0.625, 0.75, 0.625, 0.75, 0.6188, 0.7375, 0.6375, 0.7438, 0.6375, 0.7438, 0.65, 0.725, 0.65, 0.725, 0.6375, 0.7313, 0.6375, 0.7313, 0.6375, 0.725, 0.6375, 0.725, 0.6375, 0.7313, 0.6375, 0.7438, 0.6125, 0.75, 0.6125, 0.75, 0.625, 0.7438, 0.625, 0.7625, 0.6375, 0.7688, 0.6375, 0.775, 0.6375, 0.775, 0.65, 0.7563, 0.65, 0.7563, 0.6375, 0.7563, 0.6125, 0.7625, 0.6125, 0.7625, 0.625, 0.7563, 0.625, 0.775, 0.6125, 0.775, 0.625, 0.775, 0.625, 0.775, 0.6125, 0.7375, 0.625, 0.7375, 0.6375, 0.7375, 0.6375, 0.7375, 0.625, 0.7563, 0.6, 0.775, 0.6, 0.775, 0.6125, 0.7688, 0.6125, 0.7625, 0.6125, 0.7563, 0.6125, 0.75, 0.6125, 0.7563, 0.6125, 0.7563, 0.625, 0.75, 0.625, 0.75, 0.6, 0.7563, 0.6, 0.7563, 0.6125, 0.75, 0.6125, 0.75, 0.6375, 0.7563, 0.6375, 0.7563, 0.65, 0.75, 0.65, 0.75, 0.625, 0.7563, 0.625, 0.7563, 0.6375, 0.75, 0.6375, 0.7563, 0.625, 0.7625, 0.625, 0.7625, 0.6375, 0.7563, 0.6375, 0.7375, 0.6125, 0.7438, 0.6125, 0.7438, 0.625, 0.7375, 0.625, 0.725, 0.6, 0.7438, 0.6, 0.7438, 0.6125, 0.7375, 0.6125, 0.7313, 0.6125, 0.725, 0.6125, 0.7438, 0.6, 0.75, 0.6, 0.75, 0.6125, 0.7438, 0.6125, 0.725, 0.625, 0.725, 0.6125, 0.725, 0.6125, 0.725, 0.625, 0.725, 0.6375, 0.725, 0.625, 0.725, 0.625, 0.725, 0.6375, 0.7375, 0.6125, 0.7375, 0.625, 0.7375, 0.625, 0.7375, 0.6125, 0.75, 0.6313, 0.75, 0.6313, 0.75, 0.6313, 0.75, 0.6313, 0.75, 0.6, 0.75, 0.6, 0.75, 0.6125, 0.75, 0.6125, 0.75, 0.6125, 0.75, 0.6, 0.75, 0.6, 0.75, 0.6125, 0.75, 0.6125, 0.75, 0.6125, 0.75, 0.6125, 0.75, 0.6188, 0.75, 0.625, 0.75, 0.625, 0.75, 0.6, 0.75, 0.6, 0.75, 0.6125, 0.75, 0.6125, 0.75, 0.6, 0.75, 0.6, 0.75, 0.6125, 0.75, 0.6125, 0.75, 0.6125, 0.75, 0.6375, 0.75, 0.6375, 0.75, 0.65, 0.75, 0.65, 0.75, 0.625, 0.75, 0.625, 0.75, 0.6313, 0.75, 0.6375, 0.75, 0.6375, 0.75, 0.6313, 0.75, 0.6313, 0.75, 0.6375, 0.75, 0.6375, 0.75, 0.6375, 0.75, 0.6375, 0.75, 0.6375, 0.75, 0.65, 0.75, 0.65, 0.75, 0.6313, 0.75, 0.6313, 0.75, 0.6375, 0.75, 0.6375, 0.75, 0.625, 0.75, 0.625, 0.75, 0.6375, 0.75, 0.6375, 0.75, 0.6313, 0.7375, 0.625, 0.7438, 0.625, 0.7438, 0.6375, 0.7375, 0.6375, 0.7438, 0.625, 0.75, 0.625, 0.75, 0.6375, 0.7438, 0.6375, 0.7313, 0.6125, 0.7375, 0.6125, 0.7375, 0.6125, 0.7313, 0.6125, 0.7625, 0.6375, 0.7625, 0.625, 0.7625, 0.625, 0.7625, 0.6375, 0.7313, 0.6125, 0.7375, 0.6125, 0.7375, 0.625, 0.7313, 0.625, 0.7688, 0.6125, 0.775, 0.6125, 0.775, 0.625, 0.7688, 0.625, 0.7625, 0.6125, 0.7688, 0.6125, 0.7688, 0.625, 0.7625, 0.625, 0.725, 0.6125, 0.7313, 0.6125, 0.7313, 0.625, 0.725, 0.625, 0.725, 0.625, 0.7313, 0.625, 0.7313, 0.6375, 0.725, 0.6375, 0.7313, 0.625, 0.7375, 0.625, 0.7375, 0.6375, 0.7313, 0.6375, 0.7625, 0.625, 0.7688, 0.625, 0.7688, 0.6375, 0.7625, 0.6375, 0.7688, 0.625, 0.775, 0.625, 0.775, 0.6375, 0.7688, 0.6375, 0.775, 0.625, 0.775, 0.6375, 0.775, 0.6375, 0.775, 0.625, 0.7375, 0.6375, 0.7313, 0.6375, 0.7313, 0.6375, 0.7375, 0.6375, 0.7688, 0.6375, 0.7625, 0.6375, 0.7625, 0.6375, 0.7688, 0.6375, 0.7625, 0.625, 0.7625, 0.6125, 0.7625, 0.6125, 0.7625, 0.625, 0.7625, 0.6125, 0.7688, 0.6125, 0.7688, 0.6125, 0.7625, 0.6125, 0.775, 0.6375, 0.7688, 0.6375, 0.7688, 0.6375, 0.775, 0.6375, 0.7688, 0.6125, 0.775, 0.6125, 0.775, 0.6125, 0.7688, 0.6125, 0.725, 0.6125, 0.7313, 0.6125, 0.7313, 0.6125, 0.725, 0.6125, 0.75, 0.6313, 0.75, 0.6313, 0.75, 0.6375, 0.75, 0.6375, 0.75, 0.6188, 0.75, 0.625, 0.75, 0.625, 0.75, 0.6188, 0.75, 0.6188, 0.75, 0.6188, 0.75, 0.6188, 0.75, 0.6188, 0.75, 0.6313, 0.75, 0.6313, 0.75, 0.6375, 0.75, 0.6375, 0.75, 0.6313, 0.75, 0.6313, 0.75, 0.6313, 0.75, 0.6313, 0.75, 0.6313, 0.75, 0.625, 0.75, 0.625, 0.75, 0.6313, 0.75, 0.6313, 0.75, 0.6313, 0.75, 0.6313, 0.75, 0.6313, 0.75, 0.6125, 0.75, 0.6125, 0.75, 0.6188, 0.75, 0.6188, 0.75, 0.6125, 0.75, 0.6125, 0.75, 0.6188, 0.75, 0.6188, 0.75, 0.6313, 0.75, 0.6313, 0.75, 0.6313, 0.75, 0.6313, 0.75, 0.6125, 0.75, 0.6125, 0.75, 0.6188, 0.75, 0.6188, 0.75, 0.6125, 0.75, 0.6125, 0.75, 0.6188, 0.75, 0.6188, 0.75, 0.6188, 0.75, 0.6188, 0.75, 0.625, 0.75, 0.625, 0.75, 0.6188, 0.75, 0.6188, 0.75, 0.625, 0.75, 0.625, 0.75, 0.625, 0.75, 0.625, 0.75, 0.6313, 0.75, 0.6313, 0.75, 0.625, 0.75, 0.625, 0.75, 0.6313, 0.75, 0.6313, 0.75, 0.625, 0.75, 0.625, 0.75, 0.6313, 0.75, 0.6313, 0.75, 0.625, 0.75, 0.625, 0.75, 0.6313, 0.75, 0.6313, 0.75, 0.6188, 0.75, 0.6188, 0.75, 0.625, 0.75, 0.625, 0.75, 0.6188, 0.75, 0.6188, 0.75, 0.625, 0.75, 0.625, 0.75, 0.625, 0.75, 0.6188, 0.75, 0.6188, 0.75, 0.625, 0.75, 0.6188, 0.75, 0.6188, 0.75, 0.6188, 0.75, 0.6188, 0.75, 0.6188, 0.75, 0.6188, 0.75, 0.6188, 0.75, 0.6188, 0.75, 0.625, 0.75, 0.6313, 0.75, 0.6313, 0.75, 0.625, 0.75, 0.65, 0.75, 0.65, 0.75, 0.65, 0.75, 0.65, 0.75, 0.65, 0.75, 0.65, 0.75, 0.65, 0.75, 0.65, 0.75, 0.65, 0.75, 0.65, 0.75, 0.65, 0.75, 0.65, 0.75, 0.65, 0.75, 0.65, 0.75, 0.65, 0.75, 0.65, 0.75, 0.65, 0.75, 0.65, 0.75, 0.65, 0.75, 0.65, 0.75, 0.65, 0.75, 0.65, 0.75, 0.65, 0.75, 0.65, 0.75, 0.65, 0.75, 0.65, 0.75, 0.65, 0.75, 0.65, 0.75, 0.65, 0.75, 0.65, 0.75, 0.65, 0.75, 0.65, 0.75, 0.65, 0.75, 0.65, 0.75, 0.65, 0.75, 0.65, 0.75, 0.65, 0.75, 0.65, 0.75, 0.65, 0.75, 0.65, 0.75, 0.65, 0.75, 0.65, 0.75, 0.65, 0.75, 0.65, 0.75, 0.65, 0.75, 0.65, 0.75, 0.65, 0.75, 0.65, 0.75, 0.65, 0.75, 0.65, 0.75, 0.65, 0.75, 0.65, 0.75, 0.65, 0.75, 0.65, 0.75, 0.65, 0.75, 0.65, 0.75, 0.65, 0.75, 0.65, 0.75, 0.65, 0.75, 0.65, 0.75, 0.65, 0.75, 0.65, 0.75, 0.65, 0.75, 0.65, 0.75, 0.65, 0.75, 0.65, 0.75, 0.65, 0.75, 0.65, 0.75, 0.65, 0.75, 0.65, 0.75, 0.65, 0.75, 0.65, 0.75, 0.65, 0.75, 0.65, 0.75, 0.65, 0.75, 0.65, 0.75, 0.65, 0.75, 0.65, 0.75, 0.65, 0.75, 0.65, 0.75, 0.65, 0.75, 0.65, 0.75, 0.65, 0.75, 0.65, 0.75, 0.65, 0.75, 0.65, 0.75, 0.65, 0.75, 0.65, 0.75, 0.65, 0.75, 0.65, 0.75, 0.65, 0.75, 0.65, 0.75, 0.65, 0.75, 0.65, 0.75, 0.65, 0.75, 0.65, 0.75, 0.65, 0.75, 0.65, 0.75, 0.65, 0.75, 0.65, 0.75, 0.65, 0.75, 0.65, 0.75, 0.65, 0.75, 0.65, 0.75, 0.65, 0.75, 0.65, 0.75, 0.65, 0.75, 0.65, 0.75, 0.65, 0.75, 0.65, 0.75, 0.65, 0.75, 0.65, 0.75, 0.65, 0.75, 0.65, 0.75, 0.65, 0.75, 0.65, 0.75, 0.65, 0.75, 0.65, 0.75, 0.65, 0.75, 0.6, 0.75, 0.6, 0.75, 0.575, 0.75, 0.575, 0.75, 0.575, 0.75, 0.575, 0.75, 0.5625, 0.75, 0.5625, 0.75, 0.5625, 0.75, 0.5625, 0.75, 0.55, 0.75, 0.55, 0.75, 0.55, 0.75, 0.55, 0.75, 0.5375, 0.75, 0.5375, 0.75, 0.5375, 0.75, 0.5375, 0.75, 0.525, 0.75, 0.525, 0.75, 0.525, 0.75, 0.525, 0.75, 0.5125, 0.75, 0.5125, 0.75, 0.5125, 0.75, 0.5125, 0.75, 0.5, 0.75, 0.5, 0.25, 0.5, 0.25, 0.5, 0.25, 0.75, 0.25, 0.75, 0.75, 0.5625, 0.75, 0.575, 0.75, 0.5625, 0.75, 0.525, 0.75, 0.5125, 0.75, 0.5125, 0.75, 0.575, 0.75, 0.6, 0.75, 0.575, 0.75, 0.5625, 0.75, 0.55, 0.75, 0.55, 0.75, 0.5, 0.75, 0.5125, 0.75, 0.5, 0.75, 0.5125, 0.75, 0.5, 0.75, 0.5, 0.75, 0.7, 0.75, 0.7125, 0.75, 0.7125, 0.75, 0.7, 0.75, 0.7125, 0.75, 0.7, 0.75, 0.7, 0.75, 0.7125, 0.75, 0.7375, 0.75, 0.75, 0.75, 0.75, 0.75, 0.7375, 0.75, 0.725, 0.75, 0.7125, 0.75, 0.7125, 0.75, 0.725, 0.75, 0.6875, 0.75, 0.675, 0.75, 0.675, 0.75, 0.6875, 0.75, 0.7125, 0.75, 0.725, 0.75, 0.725, 0.75, 0.7125, 0.75, 0.7125, 0.75, 0.725, 0.75, 0.725, 0.75, 0.7125, 0.75, 0.7125, 0.75, 0.725, 0.75, 0.725, 0.75, 0.725, 0.75, 0.7125, 0.75, 0.725, 0.75, 0.725, 0.75, 0.7375, 0.75, 0.7375, 0.75, 0.7375, 0.75, 0.75, 0.75, 0.75, 0.75, 0.7375, 0.75, 0.725, 0.75, 0.7375, 0.75, 0.675, 0.75, 0.65, 0.75, 0.668, 0.75, 0.675, 0.75, 0.65, 0.75, 0.675, 0.75, 0.675, 0.75, 0.668, 0.75, 0.6875, 0.75, 0.675, 0.75, 0.6875, 0.75, 0.75, 0.75, 0.7375, 0.75, 0.75, 0.75, 0.75, 0.75, 0.75, 0.75, 0.75, 0.75, 0.7375, 0.75, 0.7375, 0.75, 0.75, 0.75, 0.75, 0.75, 0.7, 0.75, 0.7125, 0.75, 0.7125, 0.75, 0.7, 0.75, 0.725, 0.75, 0.725, 0.75, 0.7375, 0.75, 0.7375, 0.75, 0.7375, 0.75, 0.725, 0.75, 0.725, 0.75, 0.7375, 0.75, 0.7125, 0.75, 0.7125, 0.75, 0.725, 0.75, 0.725, 0.25, 0.75, 0.25, 0.75, 0.25, 0.75, 0.25, 0.75, 0.75, 0.7, 0.75, 0.7, 0.75, 0.7125, 0.75, 0.7125, 0.75, 0.6875, 0.75, 0.7, 0.75, 0.7, 0.75, 0.6875, 0.75, 0.6875, 0.75, 0.6875, 0.75, 0.7, 0.75, 0.7, 0.75, 0.725, 0.75, 0.7375, 0.75, 0.7375, 0.75, 0.725, 0.75, 0.675, 0.75, 0.675, 0.75, 0.6875, 0.75, 0.6875, 0.75, 0.65, 0.75, 0.65, 0.75, 0.65, 0.75, 0.65, 0.75, 0.668, 0.75, 0.668, 0.75, 0.675, 0.75, 0.675, 0.25, 0.5, 0.25, 0.5, 0.25, 0.75, 0.25, 0.75, 0.25, 0.5, 0.25, 0.5, 0.25, 0.75, 0.25, 0.75, 0.75, 0.5125, 0.75, 0.5125, 0.75, 0.5, 0.75, 0.5, 0.75, 0.5125, 0.75, 0.5125, 0.75, 0.5, 0.75, 0.5, 0.75, 0.525, 0.75, 0.525, 0.75, 0.5125, 0.75, 0.5125, 0.75, 0.525, 0.75, 0.525, 0.75, 0.5125, 0.75, 0.5125, 0.75, 0.5375, 0.75, 0.5375, 0.75, 0.525, 0.75, 0.525, 0.75, 0.5375, 0.75, 0.5375, 0.75, 0.525, 0.75, 0.525, 0.75, 0.55, 0.75, 0.55, 0.75, 0.5375, 0.75, 0.5375, 0.75, 0.55, 0.75, 0.55, 0.75, 0.5375, 0.75, 0.5375, 0.75, 0.5625, 0.75, 0.5625, 0.75, 0.55, 0.75, 0.55, 0.75, 0.5625, 0.75, 0.5625, 0.75, 0.55, 0.75, 0.55, 0.75, 0.575, 0.75, 0.575, 0.75, 0.5625, 0.75, 0.5625, 0.75, 0.575, 0.75, 0.575, 0.75, 0.5625, 0.75, 0.5625, 0.75, 0.6, 0.75, 0.6, 0.75, 0.575, 0.75, 0.575, 0.75, 0.6, 0.75, 0.6, 0.75, 0.575, 0.75, 0.575, 0.75, 0.6, 0.75, 0.6, 0.75, 0.6, 0.75, 0.6, 0.75, 0.6, 0.75, 0.6, 0.75, 0.6, 0.75, 0.6, 0.75, 0.668, 0.75, 0.668, 0.75, 0.675, 0.75, 0.675, 0.75, 0.675, 0.75, 0.675, 0.75, 0.6875, 0.75, 0.6875, 0.75, 0.6875, 0.75, 0.6875, 0.75, 0.7, 0.75, 0.7, 0.75, 0.7, 0.75, 0.7, 0.75, 0.7125, 0.75, 0.7125, 0.75, 0.7125, 0.75, 0.7125, 0.75, 0.725, 0.75, 0.725, 0.75, 0.725, 0.75, 0.725, 0.75, 0.7375, 0.75, 0.7375, 0.75, 0.7375, 0.75, 0.7375, 0.75, 0.75, 0.75, 0.75, 0.75, 0.7375, 0.75, 0.7375, 0.75, 0.75, 0.75, 0.75, 0.75, 0.725, 0.75, 0.725, 0.75, 0.7375, 0.75, 0.7375, 0.75, 0.7125, 0.75, 0.7125, 0.75, 0.725, 0.75, 0.725, 0.75, 0.7, 0.75, 0.7, 0.75, 0.7125, 0.75, 0.7125, 0.75, 0.6875, 0.75, 0.6875, 0.75, 0.7, 0.75, 0.7, 0.75, 0.675, 0.75, 0.675, 0.75, 0.6875, 0.75, 0.6875, 0.75, 0.668, 0.75, 0.668, 0.75, 0.675, 0.75, 0.675, 0.75, 0.725, 0.75, 0.7125, 0.75, 0.7125, 0.75, 0.725, 0.75, 0.7125, 0.75, 0.7, 0.75, 0.7, 0.75, 0.7125, 0.75, 0.7375, 0.75, 0.725, 0.75, 0.725, 0.75, 0.7375, 0.75, 0.6875, 0.75, 0.7, 0.75, 0.7, 0.75, 0.6875, 0.75, 0.65, 0.75, 0.65, 0.75, 0.65, 0.75, 0.65, 0.75, 0.75, 0.75, 0.7375, 0.75, 0.7375, 0.75, 0.75, 0.75, 0.668, 0.75, 0.65, 0.75, 0.65, 0.75, 0.668, 0.75, 0.7, 0.75, 0.6875, 0.75, 0.6875, 0.75, 0.7, 0.75, 0.7, 0.75, 0.6875, 0.75, 0.6875, 0.75, 0.7, 0.75, 0.675, 0.75, 0.6875, 0.75, 0.6875, 0.75, 0.675, 0.75, 0.6875, 0.75, 0.675, 0.75, 0.675, 0.75, 0.6875, 0.75, 0.668, 0.75, 0.675, 0.75, 0.675, 0.75, 0.668, 0.75, 0.725, 0.75, 0.7375, 0.75, 0.7375, 0.75, 0.725, 0.75, 0.668, 0.75, 0.65, 0.75, 0.65, 0.75, 0.668, 0.75, 0.7375, 0.75, 0.75, 0.75, 0.75, 0.75, 0.7375, 0.75, 0.668, 0.75, 0.675, 0.75, 0.675, 0.75, 0.668, 0.75, 0.75, 0.75, 0.7375, 0.75, 0.7375, 0.75, 0.75, 0.75, 0.675, 0.75, 0.6875, 0.75, 0.6875, 0.75, 0.675, 0.75, 0.65, 0.75, 0.65, 0.75, 0.65, 0.75, 0.65, 0.75, 0.65, 0.75, 0.65, 0.75, 0.65, 0.75, 0.65, 0.75, 0.65, 0.75, 0.65, 0.75, 0.65, 0.75, 0.65, 0.75, 0.65, 0.75, 0.65, 0.75, 0.65, 0.75, 0.65, 0.75, 0.65, 0.75, 0.65, 0.75, 0.65, 0.75, 0.65, 0.75, 0.65, 0.75, 0.65, 0.75, 0.65, 0.75, 0.65, 0.75, 0.65, 0.75, 0.65, 0.75, 0.65, 0.75, 0.65, 0.75, 0.65, 0.75, 0.65, 0.75, 0.65, 0.75, 0.65, 0.75, 0.75, 0.75, 0.75, 0.75, 0.75, 0.75, 0.75, 0.75, 0.75, 0.75, 0.75, 0.75, 0.75, 0.75, 0.75, 0.75, 0.75, 0.75, 0.75, 0.75, 0.75, 0.75, 0.75, 0.75, 0.75, 0.75, 0.75, 0.75, 0.75, 0.75, 0.75, 0.75, 0.75, 0.25, 0.75, 0.25, 0.75, 0.25, 0.75, 0.25, 0.75, 0.75, 0.65, 0.75, 0.668, 0.75, 0.668, 0.75, 0.65, 0.75, 0.675, 0.75, 0.668, 0.75, 0.668, 0.75, 0.675, 0.75, 0.65, 0.75, 0.668, 0.75, 0.668, 0.75, 0.65, 0.75, 0.675, 0.75, 0.668, 0.75, 0.668, 0.75, 0.675, 0.75, 0.65, 0.75, 0.65, 0.75, 0.668, 0.75, 0.668, 0.75, 0.65, 0.75, 0.65, 0.75, 0.668, 0.75, 0.668, 0.75, 0.65, 0.75, 0.65, 0.75, 0.668, 0.75, 0.668, 0.375, 0.0, 0.625, 0.0, 0.625, 0.25, 0.375, 0.25, 0.375, 0.25, 0.625, 0.25, 0.625, 0.5, 0.375, 0.5, 0.375, 0.5, 0.625, 0.5, 0.625, 0.75, 0.375, 0.75, 0.375, 0.75, 0.625, 0.75, 0.625, 1.0, 0.375, 1.0, 0.125, 0.5, 0.375, 0.5, 0.375, 0.75, 0.125, 0.75, 0.625, 0.5, 0.875, 0.5, 0.875, 0.75, 0.625, 0.75, 0.375, 0.0, 0.625, 0.0, 0.625, 0.25, 0.375, 0.25, 0.375, 0.25, 0.625, 0.25, 0.625, 0.5, 0.375, 0.5, 0.375, 0.5, 0.625, 0.5, 0.625, 0.75, 0.375, 0.75, 0.375, 0.75, 0.625, 0.75, 0.625, 1.0, 0.375, 1.0, 0.125, 0.5, 0.375, 0.5, 0.375, 0.75, 0.125, 0.75, 0.625, 0.5, 0.875, 0.5, 0.875, 0.75, 0.625, 0.75, 0.375, 0.0, 0.625, 0.0, 0.625, 0.25, 0.375, 0.25, 0.375, 0.25, 0.625, 0.25, 0.625, 0.5, 0.375, 0.5, 0.375, 0.5, 0.625, 0.5, 0.625, 0.75, 0.375, 0.75, 0.375, 0.75, 0.625, 0.75, 0.625, 1.0, 0.375, 1.0, 0.125, 0.5, 0.375, 0.5, 0.375, 0.75, 0.125, 0.75, 0.625, 0.5, 0.875, 0.5, 0.875, 0.75, 0.625, 0.75, 0.375, 0.0, 0.625, 0.0, 0.625, 0.25, 0.375, 0.25, 0.375, 0.25, 0.625, 0.25, 0.625, 0.5, 0.375, 0.5, 0.375, 0.5, 0.625, 0.5, 0.625, 0.75, 0.375, 0.75, 0.375, 0.75, 0.625, 0.75, 0.625, 1.0, 0.375, 1.0, 0.125, 0.5, 0.375, 0.5, 0.375, 0.75, 0.125, 0.75, 0.625, 0.5, 0.875, 0.5, 0.875, 0.75, 0.625, 0.75, 0.375, 0.0, 0.625, 0.0, 0.625, 0.25, 0.375, 0.25, 0.375, 0.25, 0.625, 0.25, 0.625, 0.5, 0.375, 0.5, 0.375, 0.5, 0.625, 0.5, 0.625, 0.75, 0.375, 0.75, 0.375, 0.75, 0.625, 0.75, 0.625, 1.0, 0.375, 1.0, 0.125, 0.5, 0.375, 0.5, 0.375, 0.75, 0.125, 0.75, 0.625, 0.5, 0.875, 0.5, 0.875, 0.75, 0.625, 0.75, 0.375, 0.0, 0.625, 0.0, 0.625, 0.25, 0.375, 0.25, 0.375, 0.25, 0.625, 0.25, 0.625, 0.5, 0.375, 0.5, 0.375, 0.5, 0.625, 0.5, 0.625, 0.75, 0.375, 0.75, 0.375, 0.75, 0.625, 0.75, 0.625, 1.0, 0.375, 1.0, 0.125, 0.5, 0.375, 0.5, 0.375, 0.75, 0.125, 0.75, 0.625, 0.5, 0.875, 0.5, 0.875, 0.75, 0.625, 0.75, 0.375, 0.0, 0.625, 0.0, 0.625, 0.25, 0.375, 0.25, 0.375, 0.25, 0.625, 0.25, 0.625, 0.5, 0.375, 0.5, 0.375, 0.5, 0.625, 0.5, 0.625, 0.75, 0.375, 0.75, 0.375, 0.75, 0.625, 0.75, 0.625, 1.0, 0.375, 1.0, 0.125, 0.5, 0.375, 0.5, 0.375, 0.75, 0.125, 0.75, 0.625, 0.5, 0.875, 0.5, 0.875, 0.75, 0.625, 0.75, 0.375, 0.0, 0.625, 0.0, 0.625, 0.25, 0.375, 0.25, 0.375, 0.25, 0.625, 0.25, 0.625, 0.5, 0.375, 0.5, 0.375, 0.5, 0.625, 0.5, 0.625, 0.75, 0.375, 0.75, 0.375, 0.75, 0.625, 0.75, 0.625, 1.0, 0.375, 1.0, 0.125, 0.5, 0.375, 0.5, 0.375, 0.75, 0.125, 0.75, 0.625, 0.5, 0.875, 0.5, 0.875, 0.75, 0.625, 0.75, 0.375, 0.0, 0.625, 0.0, 0.625, 0.25, 0.375, 0.25, 0.375, 0.25, 0.625, 0.25, 0.625, 0.5, 0.375, 0.5, 0.375, 0.5, 0.625, 0.5, 0.625, 0.75, 0.375, 0.75, 0.375, 0.75, 0.625, 0.75, 0.625, 1.0, 0.375, 1.0, 0.125, 0.5, 0.375, 0.5, 0.375, 0.75, 0.125, 0.75, 0.625, 0.5, 0.875, 0.5, 0.875, 0.75, 0.625, 0.75, 0.375, 0.0, 0.625, 0.0, 0.625, 0.25, 0.375, 0.25, 0.375, 0.25, 0.625, 0.25, 0.625, 0.5, 0.375, 0.5, 0.375, 0.5, 0.625, 0.5, 0.625, 0.75, 0.375, 0.75, 0.375, 0.75, 0.625, 0.75, 0.625, 1.0, 0.375, 1.0, 0.125, 0.5, 0.375, 0.5, 0.375, 0.75, 0.125, 0.75, 0.625, 0.5, 0.875, 0.5, 0.875, 0.75, 0.625, 0.75, 0.375, 0.0, 0.625, 0.0, 0.625, 0.25, 0.375, 0.25, 0.375, 0.25, 0.625, 0.25, 0.625, 0.5, 0.375, 0.5, 0.375, 0.5, 0.625, 0.5, 0.625, 0.75, 0.375, 0.75, 0.375, 0.75, 0.625, 0.75, 0.625, 1.0, 0.375, 1.0, 0.125, 0.5, 0.375, 0.5, 0.375, 0.75, 0.125, 0.75, 0.625, 0.5, 0.875, 0.5, 0.875, 0.75, 0.625, 0.75, 0.375, 0.0, 0.625, 0.0, 0.625, 0.25, 0.375, 0.25, 0.375, 0.25, 0.625, 0.25, 0.625, 0.5, 0.375, 0.5, 0.375, 0.5, 0.625, 0.5, 0.625, 0.75, 0.375, 0.75, 0.375, 0.75, 0.625, 0.75, 0.625, 1.0, 0.375, 1.0, 0.125, 0.5, 0.375, 0.5, 0.375, 0.75, 0.125, 0.75, 0.625, 0.5, 0.875, 0.5, 0.875, 0.75, 0.625, 0.75, 0.375, 0.0, 0.625, 0.0, 0.625, 0.25, 0.375, 0.25, 0.375, 0.25, 0.625, 0.25, 0.625, 0.5, 0.375, 0.5, 0.375, 0.5, 0.625, 0.5, 0.625, 0.75, 0.375, 0.75, 0.375, 0.75, 0.625, 0.75, 0.625, 1.0, 0.375, 1.0, 0.125, 0.5, 0.375, 0.5, 0.375, 0.75, 0.125, 0.75, 0.625, 0.5, 0.875, 0.5, 0.875, 0.75, 0.625, 0.75, 0.375, 0.0, 0.625, 0.0, 0.625, 0.25, 0.375, 0.25, 0.375, 0.25, 0.625, 0.25, 0.625, 0.5, 0.375, 0.5, 0.375, 0.5, 0.625, 0.5, 0.625, 0.75, 0.375, 0.75, 0.375, 0.75, 0.625, 0.75, 0.625, 1.0, 0.375, 1.0, 0.125, 0.5, 0.375, 0.5, 0.375, 0.75, 0.125, 0.75, 0.625, 0.5, 0.875, 0.5, 0.875, 0.75, 0.625, 0.75, 0.375, 0.0, 0.625, 0.0, 0.625, 0.25, 0.375, 0.25, 0.375, 0.25, 0.625, 0.25, 0.625, 0.5, 0.375, 0.5, 0.375, 0.5, 0.625, 0.5, 0.625, 0.75, 0.375, 0.75, 0.375, 0.75, 0.625, 0.75, 0.625, 1.0, 0.375, 1.0, 0.125, 0.5, 0.375, 0.5, 0.375, 0.75, 0.125, 0.75, 0.625, 0.5, 0.875, 0.5, 0.875, 0.75, 0.625, 0.75, 0.375, 0.0, 0.625, 0.0, 0.625, 0.25, 0.375, 0.25, 0.375, 0.25, 0.625, 0.25, 0.625, 0.5, 0.375, 0.5, 0.375, 0.5, 0.625, 0.5, 0.625, 0.75, 0.375, 0.75, 0.375, 0.75, 0.625, 0.75, 0.625, 1.0, 0.375, 1.0, 0.125, 0.5, 0.375, 0.5, 0.375, 0.75, 0.125, 0.75, 0.625, 0.5, 0.875, 0.5, 0.875, 0.75, 0.625, 0.75, 0.375, 0.0, 0.625, 0.0, 0.625, 0.25, 0.375, 0.25, 0.375, 0.25, 0.625, 0.25, 0.625, 0.5, 0.375, 0.5, 0.375, 0.5, 0.625, 0.5, 0.625, 0.75, 0.375, 0.75, 0.375, 0.75, 0.625, 0.75, 0.625, 1.0, 0.375, 1.0, 0.125, 0.5, 0.375, 0.5, 0.375, 0.75, 0.125, 0.75, 0.625, 0.5, 0.875, 0.5, 0.875, 0.75, 0.625, 0.75, 0.375, 0.0, 0.625, 0.0, 0.625, 0.25, 0.375, 0.25, 0.375, 0.25, 0.625, 0.25, 0.625, 0.5, 0.375, 0.5, 0.375, 0.5, 0.625, 0.5, 0.625, 0.75, 0.375, 0.75, 0.375, 0.75, 0.625, 0.75, 0.625, 1.0, 0.375, 1.0, 0.125, 0.5, 0.375, 0.5, 0.375, 0.75, 0.125, 0.75, 0.625, 0.5, 0.875, 0.5, 0.875, 0.75, 0.625, 0.75, 0.375, 0.0, 0.625, 0.0, 0.625, 0.25, 0.375, 0.25, 0.375, 0.25, 0.625, 0.25, 0.625, 0.5, 0.375, 0.5, 0.375, 0.5, 0.625, 0.5, 0.625, 0.75, 0.375, 0.75, 0.375, 0.75, 0.625, 0.75, 0.625, 1.0, 0.375, 1.0, 0.125, 0.5, 0.375, 0.5, 0.375, 0.75, 0.125, 0.75, 0.625, 0.5, 0.875, 0.5, 0.875, 0.75, 0.625, 0.75, 0.375, 0.0, 0.625, 0.0, 0.625, 0.25, 0.375, 0.25, 0.375, 0.25, 0.625, 0.25, 0.625, 0.5, 0.375, 0.5, 0.375, 0.5, 0.625, 0.5, 0.625, 0.75, 0.375, 0.75, 0.375, 0.75, 0.625, 0.75, 0.625, 1.0, 0.375, 1.0, 0.125, 0.5, 0.375, 0.5, 0.375, 0.75, 0.125, 0.75, 0.625, 0.5, 0.875, 0.5, 0.875, 0.75, 0.625, 0.75, 0.375, 0.0, 0.625, 0.0, 0.625, 0.25, 0.375, 0.25, 0.375, 0.25, 0.625, 0.25, 0.625, 0.5, 0.375, 0.5, 0.375, 0.5, 0.625, 0.5, 0.625, 0.75, 0.375, 0.75, 0.375, 0.75, 0.625, 0.75, 0.625, 1.0, 0.375, 1.0, 0.125, 0.5, 0.375, 0.5, 0.375, 0.75, 0.125, 0.75, 0.625, 0.5, 0.875, 0.5, 0.875, 0.75, 0.625, 0.75, 0.375, 0.0, 0.625, 0.0, 0.625, 0.25, 0.375, 0.25, 0.375, 0.25, 0.625, 0.25, 0.625, 0.5, 0.375, 0.5, 0.375, 0.5, 0.625, 0.5, 0.625, 0.75, 0.375, 0.75, 0.375, 0.75, 0.625, 0.75, 0.625, 1.0, 0.375, 1.0, 0.125, 0.5, 0.375, 0.5, 0.375, 0.75, 0.125, 0.75, 0.625, 0.5, 0.875, 0.5, 0.875, 0.75, 0.625, 0.75, 0.375, 0.0, 0.625, 0.0, 0.625, 0.25, 0.375, 0.25, 0.375, 0.25, 0.625, 0.25, 0.625, 0.5, 0.375, 0.5, 0.375, 0.5, 0.625, 0.5, 0.625, 0.75, 0.375, 0.75, 0.375, 0.75, 0.625, 0.75, 0.625, 1.0, 0.375, 1.0, 0.125, 0.5, 0.375, 0.5, 0.375, 0.75, 0.125, 0.75, 0.625, 0.5, 0.875, 0.5, 0.875, 0.75, 0.625, 0.75, 0.375, 0.0, 0.625, 0.0, 0.625, 0.25, 0.375, 0.25, 0.375, 0.25, 0.625, 0.25, 0.625, 0.5, 0.375, 0.5, 0.375, 0.5, 0.625, 0.5, 0.625, 0.75, 0.375, 0.75, 0.375, 0.75, 0.625, 0.75, 0.625, 1.0, 0.375, 1.0, 0.125, 0.5, 0.375, 0.5, 0.375, 0.75, 0.125, 0.75, 0.625, 0.5, 0.875, 0.5, 0.875, 0.75, 0.625, 0.75, 0.375, 0.0, 0.625, 0.0, 0.625, 0.25, 0.375, 0.25, 0.375, 0.25, 0.625, 0.25, 0.625, 0.5, 0.375, 0.5, 0.375, 0.5, 0.625, 0.5, 0.625, 0.75, 0.375, 0.75, 0.375, 0.75, 0.625, 0.75, 0.625, 1.0, 0.375, 1.0, 0.125, 0.5, 0.375, 0.5, 0.375, 0.75, 0.125, 0.75, 0.625, 0.5, 0.875, 0.5, 0.875, 0.75, 0.625, 0.75, 0.375, 0.0, 0.625, 0.0, 0.625, 0.25, 0.375, 0.25, 0.375, 0.25, 0.625, 0.25, 0.625, 0.5, 0.375, 0.5, 0.375, 0.5, 0.625, 0.5, 0.625, 0.75, 0.375, 0.75, 0.375, 0.75, 0.625, 0.75, 0.625, 1.0, 0.375, 1.0, 0.125, 0.5, 0.375, 0.5, 0.375, 0.75, 0.125, 0.75, 0.625, 0.5, 0.875, 0.5, 0.875, 0.75, 0.625, 0.75, 0.375, 0.0, 0.625, 0.0, 0.625, 0.25, 0.375, 0.25, 0.375, 0.25, 0.625, 0.25, 0.625, 0.5, 0.375, 0.5, 0.375, 0.5, 0.625, 0.5, 0.625, 0.75, 0.375, 0.75, 0.375, 0.75, 0.625, 0.75, 0.625, 1.0, 0.375, 1.0, 0.125, 0.5, 0.375, 0.5, 0.375, 0.75, 0.125, 0.75, 0.625, 0.5, 0.875, 0.5, 0.875, 0.75, 0.625, 0.75, 0.375, 0.0, 0.625, 0.0, 0.625, 0.25, 0.375, 0.25, 0.375, 0.25, 0.625, 0.25, 0.625, 0.5, 0.375, 0.5, 0.375, 0.5, 0.625, 0.5, 0.625, 0.75, 0.375, 0.75, 0.375, 0.75, 0.625, 0.75, 0.625, 1.0, 0.375, 1.0, 0.125, 0.5, 0.375, 0.5, 0.375, 0.75, 0.125, 0.75, 0.625, 0.5, 0.875, 0.5, 0.875, 0.75, 0.625, 0.75])
me_cube.materials.append(mat_pyramid)
me_cube.use_remesh_preserve_volume = False
me_cube.use_remesh_preserve_attributes = False
me_cube.use_mirror_vertex_groups = False
me_cube.update()
me_plane = bpy.data.meshes.new('Plane')
me_plane.from_pydata([(-1.0, -1.0, 0.0), (1.0, -1.0, 0.0), (-1.0, 1.0, 0.0), (1.0, 1.0, 0.0)], [], [(0, 1, 3, 2)])
_uv = me_plane.uv_layers.new(name='UVMap')
_uv.uv.foreach_set('vector', [0.0, 0.0, 1.0, 0.0, 1.0, 1.0, 0.0, 1.0])
me_plane.materials.append(mat_ground)
me_plane.use_remesh_fix_poles = True
me_plane.use_remesh_preserve_attributes = False
me_plane.use_mirror_vertex_groups = False
me_plane.update()
me_plane_001 = bpy.data.meshes.new('Plane.001')
me_plane_001.from_pydata([(-0.1527, -0.09228, 0.1993), (0.1934, -0.1714, 0.06882), (-0.002681, -0.03736, 0.3123), (0.3015, -0.009569, 0.08914), (0.1575, 0.04051, 0.3932), (0.3734, 0.171, 0.1114), (0.3133, 0.1468, 0.4453), (0.4081, 0.3601, 0.1477), (0.4508, 0.2825, 0.4761), (0.41, 0.5462, 0.208), (0.5588, 0.4444, 0.4964), (0.3887, 0.7183, 0.2987), (0.6308, 0.625, 0.5187), (0.3572, 0.8674, 0.4214), (0.6654, 0.8141, 0.555), (0.3301, 0.9881, 0.5729), (0.6674, 1.0, 0.6153), (0.3212, 1.079, 0.7458), (0.646, 1.172, 0.706), (0.3419, 1.144, 0.9291), (0.6145, 1.321, 0.8287), (0.3986, 1.191, 1.111), (0.5874, 1.442, 0.9803), (0.4926, 1.229, 1.278), (0.5786, 1.533, 1.153), (0.6194, 1.27, 1.421), (0.5992, 1.598, 1.336), (0.7694, 1.324, 1.534), (0.656, 1.645, 1.518), (0.9295, 1.402, 1.615), (0.75, 1.683, 1.685), (1.085, 1.509, 1.667), (1.05, 1.684, 1.763), (-0.1929, -0.124, 0.02105), (0.1238, -0.124, 0.228), (-0.2036, -0.03702, 0.196), (0.1488, 0.05787, 0.2957), (-0.1856, 0.0746, 0.3557), (0.1488, 0.2499, 0.3329), (-0.1509, 0.2129, 0.4896), (0.1147, 0.442, 0.3479), (-0.1136, 0.3759, 0.5912), (0.04263, 0.6239, 0.3521), (-0.0886, 0.5578, 0.6589), (-0.06541, 0.7869, 0.3588), (-0.08862, 0.7498, 0.6962), (-0.202, 0.9252, 0.3808), (-0.1227, 0.9419, 0.7111), (-0.3555, 1.037, 0.4284), (-0.1948, 1.124, 0.7154), (-0.5114, 1.124, 0.5084), (-0.3028, 1.287, 0.7221), (-0.6551, 1.192, 0.6224), (-0.4394, 1.425, 0.744), (-0.7738, 1.25, 0.7668), (-0.5929, 1.537, 0.7917), (-0.8584, 1.308, 0.9334), (-0.7488, 1.624, 0.8717), (-0.9051, 1.376, 1.111), (-0.8925, 1.692, 0.9856), (-0.9157, 1.463, 1.286), (-1.011, 1.75, 1.13), (-0.8978, 1.574, 1.445), (-1.096, 1.807, 1.297), (-0.863, 1.713, 1.579), (-0.9841, 1.876, 1.578), (-0.2469, -0.06196, 0.09216), (-0.006908, -0.2495, -0.1322), (-0.1451, -0.2067, 0.1756), (0.163, -0.2639, -0.03625), (-0.01103, -0.3291, 0.2487), (0.3183, -0.2472, 0.08155), (0.1474, -0.4187, 0.3204), (0.4478, -0.2103, 0.2235), (0.3183, -0.4705, 0.4003), (0.5441, -0.1673, 0.3883), (0.4882, -0.485, 0.4962), (0.6049, -0.1331, 0.5711), (0.6435, -0.4683, 0.614), (0.6335, -0.1213, 0.7643), (0.773, -0.4314, 0.756), (0.6377, -0.1421, 0.9587), (0.8693, -0.3884, 0.9208), (0.6293, -0.2009, 1.145), (0.9302, -0.3541, 1.104), (0.6221, -0.297, 1.315), (0.9587, -0.3423, 1.297), (0.6294, -0.4242, 1.464), (0.9629, -0.3632, 1.491), (0.6625, -0.5716, 1.588), (0.9546, -0.422, 1.678), (0.7288, -0.7252, 1.69), (0.9473, -0.5181, 1.848), (0.8305, -0.87, 1.773), (0.9546, -0.6453, 1.996), (0.9646, -0.9923, 1.846), (0.9877, -0.7927, 2.121), (1.123, -1.082, 1.918), (1.174, -1.04, 2.11), (-0.276, -0.0572, -0.03561), (0.02592, -0.1628, -0.2376), (-0.2183, -0.243, -0.01479), (0.1456, -0.2595, -0.1168), (-0.126, -0.4121, 0.01971), (0.2444, -0.3369, 0.03327), (-0.009922, -0.5583, 0.07802), (0.3107, -0.403, 0.2051), (0.1158, -0.6792, 0.1667), (0.3379, -0.4674, 0.3878), (0.2355, -0.7759, 0.2875), (0.3252, -0.5398, 0.5691), (0.3344, -0.8533, 0.4375), (0.2779, -0.6289, 0.7368), (0.4007, -0.9194, 0.6093), (0.2067, -0.7409, 0.8806), (0.4278, -0.9838, 0.7921), (0.1259, -0.8782, 0.9941), (0.4151, -1.056, 0.9734), (0.0512, -1.04, 1.075), (0.3678, -1.145, 1.141), (-0.002655, -1.22, 1.127), (0.2967, -1.257, 1.285), (-0.02401, -1.413, 1.158), (0.2159, -1.395, 1.398), (-0.00619, -1.606, 1.177), (0.1411, -1.556, 1.48), (0.05151, -1.792, 1.198), (0.08727, -1.737, 1.532), (0.1437, -1.961, 1.232), (0.06592, -1.929, 1.562), (0.2599, -2.108, 1.291), (0.2347, -2.176, 1.48), (-0.5955, 0.0565, 0.1107), (-0.2338, -0.03393, 0.04686), (-0.5637, -0.1079, 0.009447), (-0.2128, -0.2235, 0.09063), (-0.5127, -0.2843, -0.05802), (-0.226, -0.4075, 0.1558), (-0.4569, -0.4697, -0.08605), (-0.2781, -0.5817, 0.2279), (-0.4117, -0.6598, -0.07503), (-0.368, -0.7435, 0.2912), (-0.3908, -0.8493, -0.03126), (-0.4888, -0.8921, 0.3316), (-0.404, -1.033, 0.03394), (-0.6288, -1.029, 0.3381), (-0.4561, -1.208, 0.106), (-0.7735, -1.156, 0.3052), (-0.546, -1.369, 0.1694), (-0.9077, -1.279, 0.2332), (-0.6668, -1.518, 0.2097), (-1.018, -1.402, 0.1285), (-0.8068, -1.654, 0.2162), (-1.093, -1.531, 0.002339), (-0.9515, -1.782, 0.1833), (-1.13, -1.67, -0.1307), (-1.086, -1.905, 0.1113), (-1.129, -1.821, -0.255), (-1.196, -2.028, 0.006597), (-1.098, -1.985, -0.3562), (-1.271, -2.157, -0.1196), (-1.047, -2.162, -0.4237), (-1.308, -2.296, -0.2526), (-0.9908, -2.347, -0.4517), (-1.127, -2.492, -0.4088), (-0.5202, -0.02714, -0.05134), (-0.2951, -0.04475, 0.2521), (-0.6095, -0.03448, 0.1226), (-0.3613, 0.0866, 0.3811), (-0.679, -0.00685, 0.3034), (-0.4456, 0.2345, 0.4776), (-0.7372, 0.05942, 0.478), (-0.5541, 0.3843, 0.5414), (-0.7943, 0.1621, 0.6345), (-0.6893, 0.521, 0.5774), (-0.8605, 0.2934, 0.7635), (-0.8496, 0.6318, 0.5946), (-0.9448, 0.4413, 0.86), (-1.03, 0.7075, 0.6051), (-1.053, 0.5911, 0.9238), (-1.221, 0.7447, 0.6216), (-1.188, 0.7278, 0.9598), (-1.414, 0.7454, 0.6563), (-1.349, 0.8386, 0.977), (-1.597, 0.7175, 0.7185), (-1.529, 0.9144, 0.9874), (-1.762, 0.6731, 0.8132), (-1.72, 0.9516, 1.004), (-1.903, 0.6267, 0.9406), (-1.913, 0.9523, 1.039), (-2.018, 0.5934, 1.096), (-2.096, 0.9244, 1.101), (-2.107, 0.5861, 1.27), (-2.262, 0.8799, 1.196), (-2.177, 0.6137, 1.451), (-2.403, 0.8336, 1.323), (-2.235, 0.68, 1.625), (-2.404, 0.7915, 1.63), (-0.4131, -0.02154, -0.1305), (-0.1879, -0.03914, 0.1729), (-0.4688, -0.1436, 0.01188), (-0.3026, -0.02682, 0.331), (-0.526, -0.2318, 0.1769), (-0.4441, 0.001574, 0.463), (-0.5951, -0.2826, 0.3527), (-0.6099, 0.03186, 0.5624), (-0.6843, -0.2981, 0.5262), (-0.7936, 0.04958, 0.6275), (-0.7989, -0.2858, 0.6842), (-0.9861, 0.04217, 0.6617), (-0.9405, -0.2574, 0.8163), (-1.177, 0.0009131, 0.6733), (-1.106, -0.2271, 0.9157), (-1.356, -0.07777, 0.6741), (-1.29, -0.2094, 0.9807), (-1.515, -0.1918, 0.6772), (-1.482, -0.2168, 1.015), (-1.649, -0.3336, 0.6958), (-1.673, -0.258, 1.027), (-1.755, -0.4914, 0.7404), (-1.852, -0.3367, 1.027), (-1.838, -0.6512, 0.8176), (-2.011, -0.4507, 1.03), (-1.902, -0.7984, 0.9292), (-2.145, -0.5925, 1.049), (-1.958, -0.9205, 1.072), (-2.252, -0.7504, 1.094), (-2.015, -1.009, 1.237), (-2.334, -0.9102, 1.171), (-2.084, -1.059, 1.412), (-2.286, -1.066, 1.434), (-0.5129, 0.06615, -0.03671), (-0.3, -0.1456, 0.1934), (-0.5346, -0.1277, -0.05236), (-0.4174, -0.2802, 0.2733), (-0.5682, -0.319, -0.02913), (-0.5644, -0.3892, 0.3426), (-0.6241, -0.4982, 0.02591), (-0.7344, -0.4753, 0.387), (-0.7094, -0.6575, 0.1009), (-0.9169, -0.545, 0.3964), (-0.8267, -0.7922, 0.1808), (-1.1, -0.6071, 0.3658), (-0.9738, -0.9011, 0.25), (-1.271, -0.6717, 0.2963), (-1.144, -0.9872, 0.2945), (-1.42, -0.7485, 0.195), (-1.326, -1.057, 0.3039), (-1.539, -0.8451, 0.07383), (-1.509, -1.119, 0.2733), (-1.626, -0.9665, -0.05237), (-1.68, -1.184, 0.2038), (-1.684, -1.113, -0.1679), (-1.829, -1.26, 0.1025), (-1.719, -1.283, -0.2586), (-1.949, -1.357, -0.01868), (-1.741, -1.47, -0.3142), (-2.036, -1.478, -0.1449), (-1.763, -1.663, -0.3299), (-2.094, -1.625, -0.2604), (-1.796, -1.855, -0.3066), (-2.128, -1.795, -0.3511), (-1.852, -2.034, -0.2516), (-2.044, -2.087, -0.2917)], [], [(0, 1, 3, 2), (2, 3, 5, 4), (4, 5, 7, 6), (6, 7, 9, 8), (8, 9, 11, 10), (10, 11, 13, 12), (12, 13, 15, 14), (14, 15, 17, 16), (16, 17, 19, 18), (18, 19, 21, 20), (20, 21, 23, 22), (22, 23, 25, 24), (24, 25, 27, 26), (26, 27, 29, 28), (28, 29, 31, 30), (30, 31, 32), (33, 34, 36, 35), (35, 36, 38, 37), (37, 38, 40, 39), (39, 40, 42, 41), (41, 42, 44, 43), (43, 44, 46, 45), (45, 46, 48, 47), (47, 48, 50, 49), (49, 50, 52, 51), (51, 52, 54, 53), (53, 54, 56, 55), (55, 56, 58, 57), (57, 58, 60, 59), (59, 60, 62, 61), (61, 62, 64, 63), (63, 64, 65), (66, 67, 69, 68), (68, 69, 71, 70), (70, 71, 73, 72), (72, 73, 75, 74), (74, 75, 77, 76), (76, 77, 79, 78), (78, 79, 81, 80), (80, 81, 83, 82), (82, 83, 85, 84), (84, 85, 87, 86), (86, 87, 89, 88), (88, 89, 91, 90), (90, 91, 93, 92), (92, 93, 95, 94), (94, 95, 97, 96), (96, 97, 98), (99, 100, 102, 101), (101, 102, 104, 103), (103, 104, 106, 105), (105, 106, 108, 107), (107, 108, 110, 109), (109, 110, 112, 111), (111, 112, 114, 113), (113, 114, 116, 115), (115, 116, 118, 117), (117, 118, 120, 119), (119, 120, 122, 121), (121, 122, 124, 123), (123, 124, 126, 125), (125, 126, 128, 127), (127, 128, 130, 129), (129, 130, 131), (132, 133, 135, 134), (134, 135, 137, 136), (136, 137, 139, 138), (138, 139, 141, 140), (140, 141, 143, 142), (142, 143, 145, 144), (144, 145, 147, 146), (146, 147, 149, 148), (148, 149, 151, 150), (150, 151, 153, 152), (152, 153, 155, 154), (154, 155, 157, 156), (156, 157, 159, 158), (158, 159, 161, 160), (160, 161, 163, 162), (162, 163, 164), (165, 166, 168, 167), (167, 168, 170, 169), (169, 170, 172, 171), (171, 172, 174, 173), (173, 174, 176, 175), (175, 176, 178, 177), (177, 178, 180, 179), (179, 180, 182, 181), (181, 182, 184, 183), (183, 184, 186, 185), (185, 186, 188, 187), (187, 188, 190, 189), (189, 190, 192, 191), (191, 192, 194, 193), (193, 194, 196, 195), (195, 196, 197), (198, 199, 201, 200), (200, 201, 203, 202), (202, 203, 205, 204), (204, 205, 207, 206), (206, 207, 209, 208), (208, 209, 211, 210), (210, 211, 213, 212), (212, 213, 215, 214), (214, 215, 217, 216), (216, 217, 219, 218), (218, 219, 221, 220), (220, 221, 223, 222), (222, 223, 225, 224), (224, 225, 227, 226), (226, 227, 229, 228), (228, 229, 230), (231, 232, 234, 233), (233, 234, 236, 235), (235, 236, 238, 237), (237, 238, 240, 239), (239, 240, 242, 241), (241, 242, 244, 243), (243, 244, 246, 245), (245, 246, 248, 247), (247, 248, 250, 249), (249, 250, 252, 251), (251, 252, 254, 253), (253, 254, 256, 255), (255, 256, 258, 257), (257, 258, 260, 259), (259, 260, 262, 261), (261, 262, 263)])
_uv = me_plane_001.uv_layers.new(name='UVMap')
_uv.uv.foreach_set('vector', [0.0, 0.0, 1.0, 0.0, 1.062, 0.0, 0.0625, 0.0, 0.0625, 0.0, 1.062, 0.0, 1.125, 0.0, 0.125, 0.0, 0.125, 0.0, 1.125, 0.0, 1.188, 0.0, 0.1875, 0.0, 0.1875, 0.0, 1.188, 0.0, 1.25, 0.0, 0.25, 0.0, 0.25, 0.0, 1.25, 0.0, 1.312, 0.0, 0.3125, 0.0, 0.3125, 0.0, 1.312, 0.0, 1.375, 0.0, 0.375, 0.0, 0.375, 0.0, 1.375, 0.0, 1.438, 0.0, 0.4375, 0.0, 0.4375, 0.0, 1.438, 0.0, 1.5, 0.0, 0.5, 0.0, 0.5, 0.0, 1.5, 0.0, 1.562, 0.0, 0.5625, 0.0, 0.5625, 0.0, 1.562, 0.0, 1.625, 0.0, 0.625, 0.0, 0.625, 0.0, 1.625, 0.0, 1.688, 0.0, 0.6875, 0.0, 0.6875, 0.0, 1.688, 0.0, 1.75, 0.0, 0.75, 0.0, 0.75, 0.0, 1.75, 0.0, 1.812, 0.0, 0.8125, 0.0, 0.8125, 0.0, 1.812, 0.0, 1.875, 0.0, 0.875, 0.0, 0.875, 0.0, 1.875, 0.0, 1.938, 0.0, 0.9375, 0.0, 0.9375, 0.0, 1.938, 0.0, 1.0, 0.0, 0.0, 0.0, 1.0, 0.0, 1.062, 0.0, 0.0625, 0.0, 0.0625, 0.0, 1.062, 0.0, 1.125, 0.0, 0.125, 0.0, 0.125, 0.0, 1.125, 0.0, 1.188, 0.0, 0.1875, 0.0, 0.1875, 0.0, 1.188, 0.0, 1.25, 0.0, 0.25, 0.0, 0.25, 0.0, 1.25, 0.0, 1.312, 0.0, 0.3125, 0.0, 0.3125, 0.0, 1.312, 0.0, 1.375, 0.0, 0.375, 0.0, 0.375, 0.0, 1.375, 0.0, 1.438, 0.0, 0.4375, 0.0, 0.4375, 0.0, 1.438, 0.0, 1.5, 0.0, 0.5, 0.0, 0.5, 0.0, 1.5, 0.0, 1.562, 0.0, 0.5625, 0.0, 0.5625, 0.0, 1.562, 0.0, 1.625, 0.0, 0.625, 0.0, 0.625, 0.0, 1.625, 0.0, 1.688, 0.0, 0.6875, 0.0, 0.6875, 0.0, 1.688, 0.0, 1.75, 0.0, 0.75, 0.0, 0.75, 0.0, 1.75, 0.0, 1.812, 0.0, 0.8125, 0.0, 0.8125, 0.0, 1.812, 0.0, 1.875, 0.0, 0.875, 0.0, 0.875, 0.0, 1.875, 0.0, 1.938, 0.0, 0.9375, 0.0, 0.9375, 0.0, 1.938, 0.0, 1.0, 0.0, 0.0, 0.0, 1.0, 0.0, 1.062, 0.0, 0.0625, 0.0, 0.0625, 0.0, 1.062, 0.0, 1.125, 0.0, 0.125, 0.0, 0.125, 0.0, 1.125, 0.0, 1.188, 0.0, 0.1875, 0.0, 0.1875, 0.0, 1.188, 0.0, 1.25, 0.0, 0.25, 0.0, 0.25, 0.0, 1.25, 0.0, 1.312, 0.0, 0.3125, 0.0, 0.3125, 0.0, 1.312, 0.0, 1.375, 0.0, 0.375, 0.0, 0.375, 0.0, 1.375, 0.0, 1.438, 0.0, 0.4375, 0.0, 0.4375, 0.0, 1.438, 0.0, 1.5, 0.0, 0.5, 0.0, 0.5, 0.0, 1.5, 0.0, 1.562, 0.0, 0.5625, 0.0, 0.5625, 0.0, 1.562, 0.0, 1.625, 0.0, 0.625, 0.0, 0.625, 0.0, 1.625, 0.0, 1.688, 0.0, 0.6875, 0.0, 0.6875, 0.0, 1.688, 0.0, 1.75, 0.0, 0.75, 0.0, 0.75, 0.0, 1.75, 0.0, 1.812, 0.0, 0.8125, 0.0, 0.8125, 0.0, 1.812, 0.0, 1.875, 0.0, 0.875, 0.0, 0.875, 0.0, 1.875, 0.0, 1.938, 0.0, 0.9375, 0.0, 0.9375, 0.0, 1.938, 0.0, 1.0, 0.0, 0.0, 0.0, 1.0, 0.0, 1.062, 0.0, 0.0625, 0.0, 0.0625, 0.0, 1.062, 0.0, 1.125, 0.0, 0.125, 0.0, 0.125, 0.0, 1.125, 0.0, 1.188, 0.0, 0.1875, 0.0, 0.1875, 0.0, 1.188, 0.0, 1.25, 0.0, 0.25, 0.0, 0.25, 0.0, 1.25, 0.0, 1.312, 0.0, 0.3125, 0.0, 0.3125, 0.0, 1.312, 0.0, 1.375, 0.0, 0.375, 0.0, 0.375, 0.0, 1.375, 0.0, 1.438, 0.0, 0.4375, 0.0, 0.4375, 0.0, 1.438, 0.0, 1.5, 0.0, 0.5, 0.0, 0.5, 0.0, 1.5, 0.0, 1.562, 0.0, 0.5625, 0.0, 0.5625, 0.0, 1.562, 0.0, 1.625, 0.0, 0.625, 0.0, 0.625, 0.0, 1.625, 0.0, 1.688, 0.0, 0.6875, 0.0, 0.6875, 0.0, 1.688, 0.0, 1.75, 0.0, 0.75, 0.0, 0.75, 0.0, 1.75, 0.0, 1.812, 0.0, 0.8125, 0.0, 0.8125, 0.0, 1.812, 0.0, 1.875, 0.0, 0.875, 0.0, 0.875, 0.0, 1.875, 0.0, 1.938, 0.0, 0.9375, 0.0, 0.9375, 0.0, 1.938, 0.0, 1.0, 0.0, 0.0, 0.0, 1.0, 0.0, 1.062, 0.0, 0.0625, 0.0, 0.0625, 0.0, 1.062, 0.0, 1.125, 0.0, 0.125, 0.0, 0.125, 0.0, 1.125, 0.0, 1.188, 0.0, 0.1875, 0.0, 0.1875, 0.0, 1.188, 0.0, 1.25, 0.0, 0.25, 0.0, 0.25, 0.0, 1.25, 0.0, 1.312, 0.0, 0.3125, 0.0, 0.3125, 0.0, 1.312, 0.0, 1.375, 0.0, 0.375, 0.0, 0.375, 0.0, 1.375, 0.0, 1.438, 0.0, 0.4375, 0.0, 0.4375, 0.0, 1.438, 0.0, 1.5, 0.0, 0.5, 0.0, 0.5, 0.0, 1.5, 0.0, 1.562, 0.0, 0.5625, 0.0, 0.5625, 0.0, 1.562, 0.0, 1.625, 0.0, 0.625, 0.0, 0.625, 0.0, 1.625, 0.0, 1.688, 0.0, 0.6875, 0.0, 0.6875, 0.0, 1.688, 0.0, 1.75, 0.0, 0.75, 0.0, 0.75, 0.0, 1.75, 0.0, 1.812, 0.0, 0.8125, 0.0, 0.8125, 0.0, 1.812, 0.0, 1.875, 0.0, 0.875, 0.0, 0.875, 0.0, 1.875, 0.0, 1.938, 0.0, 0.9375, 0.0, 0.9375, 0.0, 1.938, 0.0, 1.0, 0.0, 0.0, 0.0, 1.0, 0.0, 1.062, 0.0, 0.0625, 0.0, 0.0625, 0.0, 1.062, 0.0, 1.125, 0.0, 0.125, 0.0, 0.125, 0.0, 1.125, 0.0, 1.188, 0.0, 0.1875, 0.0, 0.1875, 0.0, 1.188, 0.0, 1.25, 0.0, 0.25, 0.0, 0.25, 0.0, 1.25, 0.0, 1.312, 0.0, 0.3125, 0.0, 0.3125, 0.0, 1.312, 0.0, 1.375, 0.0, 0.375, 0.0, 0.375, 0.0, 1.375, 0.0, 1.438, 0.0, 0.4375, 0.0, 0.4375, 0.0, 1.438, 0.0, 1.5, 0.0, 0.5, 0.0, 0.5, 0.0, 1.5, 0.0, 1.562, 0.0, 0.5625, 0.0, 0.5625, 0.0, 1.562, 0.0, 1.625, 0.0, 0.625, 0.0, 0.625, 0.0, 1.625, 0.0, 1.688, 0.0, 0.6875, 0.0, 0.6875, 0.0, 1.688, 0.0, 1.75, 0.0, 0.75, 0.0, 0.75, 0.0, 1.75, 0.0, 1.812, 0.0, 0.8125, 0.0, 0.8125, 0.0, 1.812, 0.0, 1.875, 0.0, 0.875, 0.0, 0.875, 0.0, 1.875, 0.0, 1.938, 0.0, 0.9375, 0.0, 0.9375, 0.0, 1.938, 0.0, 1.0, 0.0, 0.0, 0.0, 1.0, 0.0, 1.062, 0.0, 0.0625, 0.0, 0.0625, 0.0, 1.062, 0.0, 1.125, 0.0, 0.125, 0.0, 0.125, 0.0, 1.125, 0.0, 1.188, 0.0, 0.1875, 0.0, 0.1875, 0.0, 1.188, 0.0, 1.25, 0.0, 0.25, 0.0, 0.25, 0.0, 1.25, 0.0, 1.312, 0.0, 0.3125, 0.0, 0.3125, 0.0, 1.312, 0.0, 1.375, 0.0, 0.375, 0.0, 0.375, 0.0, 1.375, 0.0, 1.438, 0.0, 0.4375, 0.0, 0.4375, 0.0, 1.438, 0.0, 1.5, 0.0, 0.5, 0.0, 0.5, 0.0, 1.5, 0.0, 1.562, 0.0, 0.5625, 0.0, 0.5625, 0.0, 1.562, 0.0, 1.625, 0.0, 0.625, 0.0, 0.625, 0.0, 1.625, 0.0, 1.688, 0.0, 0.6875, 0.0, 0.6875, 0.0, 1.688, 0.0, 1.75, 0.0, 0.75, 0.0, 0.75, 0.0, 1.75, 0.0, 1.812, 0.0, 0.8125, 0.0, 0.8125, 0.0, 1.812, 0.0, 1.875, 0.0, 0.875, 0.0, 0.875, 0.0, 1.875, 0.0, 1.938, 0.0, 0.9375, 0.0, 0.9375, 0.0, 1.938, 0.0, 1.0, 0.0, 0.0, 0.0, 1.0, 0.0, 1.062, 0.0, 0.0625, 0.0, 0.0625, 0.0, 1.062, 0.0, 1.125, 0.0, 0.125, 0.0, 0.125, 0.0, 1.125, 0.0, 1.188, 0.0, 0.1875, 0.0, 0.1875, 0.0, 1.188, 0.0, 1.25, 0.0, 0.25, 0.0, 0.25, 0.0, 1.25, 0.0, 1.312, 0.0, 0.3125, 0.0, 0.3125, 0.0, 1.312, 0.0, 1.375, 0.0, 0.375, 0.0, 0.375, 0.0, 1.375, 0.0, 1.438, 0.0, 0.4375, 0.0, 0.4375, 0.0, 1.438, 0.0, 1.5, 0.0, 0.5, 0.0, 0.5, 0.0, 1.5, 0.0, 1.562, 0.0, 0.5625, 0.0, 0.5625, 0.0, 1.562, 0.0, 1.625, 0.0, 0.625, 0.0, 0.625, 0.0, 1.625, 0.0, 1.688, 0.0, 0.6875, 0.0, 0.6875, 0.0, 1.688, 0.0, 1.75, 0.0, 0.75, 0.0, 0.75, 0.0, 1.75, 0.0, 1.812, 0.0, 0.8125, 0.0, 0.8125, 0.0, 1.812, 0.0, 1.875, 0.0, 0.875, 0.0, 0.875, 0.0, 1.875, 0.0, 1.938, 0.0, 0.9375, 0.0, 0.9375, 0.0, 1.938, 0.0, 1.0, 0.0])
me_plane_001.use_remesh_fix_poles = True
me_plane_001.use_remesh_preserve_attributes = False
me_plane_001.use_mirror_vertex_groups = False
me_plane_001.update()

# ---- objects
ob_pyramid = bpy.data.objects.new('Pyramid', me_cube)
ob_light = bpy.data.objects.new('Light', light_light)
ob_camera = bpy.data.objects.new('Camera', cam_camera)
ob_ground = bpy.data.objects.new('Ground', me_plane)
ob_light_001 = bpy.data.objects.new('Light.001', light_light_001)
ob_light_002 = bpy.data.objects.new('Light.002', light_light_002)
ob_point = bpy.data.objects.new('Point', light_point_001)
ob_plane = bpy.data.objects.new('Plane', me_plane_001)

# ---- transforms, parenting, visibility, modifiers, constraints
ob_pyramid.location = (0.0, 0.0, 0.0)
ob_pyramid.lock_rotations_4d = False
ob_pyramid.empty_display_type = 'ARROWS'
ob_pyramid.lineart.crease_threshold = 0.0
ob_light.location = (12.15, -17.89, 8.532)
ob_light.rotation_euler = (0.6503, 0.05522, 1.866)
ob_light.lock_rotations_4d = False
ob_light.empty_display_type = 'ARROWS'
ob_light.color = (0.0, 0.0, 0.0, 0.0)
ob_light.lineart.crease_threshold = 0.0
ob_camera.location = (-24.82, -40.65, 13.73)
ob_camera.rotation_euler = (1.355, 0.0232, -0.5449)
ob_camera.lock_rotations_4d = False
ob_camera.empty_display_type = 'ARROWS'
ob_camera.color = (0.0, 0.0, 0.0, 0.0)
ob_camera.display_type = 'WIRE'
ob_camera.lineart.crease_threshold = 0.0
ob_ground.location = (0.0, 0.0, 0.0)
ob_ground.scale = (20.0, 20.0, 20.0)
ob_ground.lineart.crease_threshold = 0.0
ob_light_001.location = (-17.48, 16.21, 9.0)
ob_light_001.rotation_euler = (0.6503, 0.05522, 1.866)
ob_light_001.lock_rotations_4d = False
ob_light_001.empty_display_type = 'ARROWS'
ob_light_001.color = (0.0, 0.0, 0.0, 0.0)
ob_light_001.lineart.crease_threshold = 0.0
ob_light_002.location = (16.05, 16.61, 9.0)
ob_light_002.rotation_euler = (0.6503, 0.05522, 1.866)
ob_light_002.lock_rotations_4d = False
ob_light_002.empty_display_type = 'ARROWS'
ob_light_002.color = (0.0, 0.0, 0.0, 0.0)
ob_light_002.lineart.crease_threshold = 0.0
ob_point.location = (-0.01195, -0.742, 7.826)
ob_point.lineart.crease_threshold = 0.0
ob_plane.location = (-13.72, -4.107, 4.148)
ob_plane.lineart.crease_threshold = 0.0

# ---- collection membership
col_collection.objects.link(ob_pyramid)
col_collection.objects.link(ob_light)
col_collection.objects.link(ob_camera)
col_collection.objects.link(ob_ground)
col_collection.objects.link(ob_light_001)
col_collection.objects.link(ob_light_002)
col_collection.objects.link(ob_point)
col_plant.objects.link(ob_plane)

# ---- scene / render settings (as saved in the file)
scene.camera = ob_camera
scene.frame_start = 1; scene.frame_end = 250; scene.frame_set(1)
scene.render.engine = 'BLENDER_EEVEE_NEXT'
scene.cycles.use_denoising = False
scene.cycles.samples = 128
scene.cycles.sampling_pattern = 'TABULATED_SOBOL'
scene.cycles.use_adaptive_sampling = False
scene.cycles.use_light_tree = False
scene.view_settings.view_transform = 'Filmic'
bpy.context.view_layer.update()
